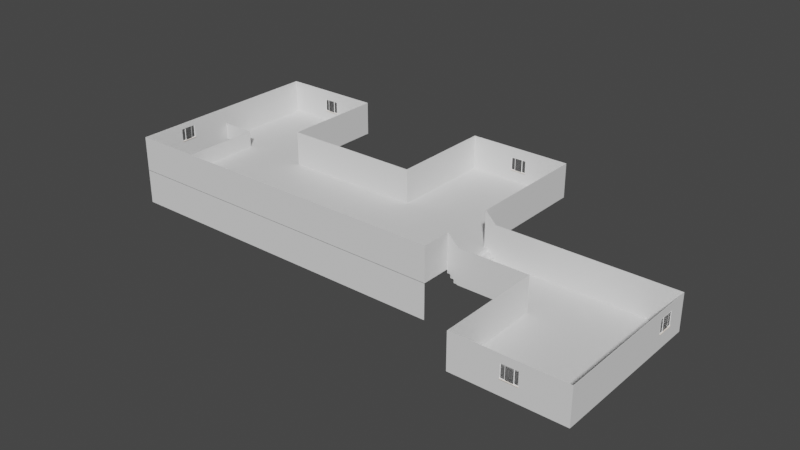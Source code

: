# Source: manor_reminiscence.blend  (saved by Blender 3.6.13; exported with 4.5.12 LTS)
import bpy
from mathutils import Matrix  # noqa: F401  (used for matrix-valued properties, if any)

bpy.ops.wm.read_factory_settings(use_empty=True)
scene = bpy.context.scene
scene.name = 'Scene'

# ---- collections
col_collection = bpy.data.collections.new('Collection'); scene.collection.children.link(col_collection)

# ---- materials (node trees are filled in below, after node groups)
mat_material = bpy.data.materials.new('Material')
mat_material.alpha_threshold = 0.0
mat_material.use_transparent_shadow = False
mat_material.roughness = 0.5
mat_material.line_color = (0.0, 0.0, 0.0, 1.0)
mat_material_001 = bpy.data.materials.new('Material.001')
mat_material_001.alpha_threshold = 0.0
mat_material_001.use_transparent_shadow = False
mat_material_001.roughness = 0.5
mat_material_001.line_color = (0.0, 0.0, 0.0, 1.0)
mat_material_002 = bpy.data.materials.new('Material.002')
mat_material_002.alpha_threshold = 0.0
mat_material_002.use_transparent_shadow = False
mat_material_002.roughness = 0.5
mat_material_002.line_color = (0.0, 0.0, 0.0, 1.0)
mat_material_003 = bpy.data.materials.new('Material.003')
mat_material_003.alpha_threshold = 0.0
mat_material_003.use_transparent_shadow = False
mat_material_003.roughness = 0.5
mat_material_003.line_color = (0.0, 0.0, 0.0, 1.0)
mat_material_004 = bpy.data.materials.new('Material.004')
mat_material_004.alpha_threshold = 0.0
mat_material_004.use_transparent_shadow = False
mat_material_004.roughness = 0.5
mat_material_004.line_color = (0.0, 0.0, 0.0, 1.0)
mat_material_005 = bpy.data.materials.new('Material.005')
mat_material_005.alpha_threshold = 0.0
mat_material_005.use_transparent_shadow = False
mat_material_005.roughness = 0.5
mat_material_005.line_color = (0.0, 0.0, 0.0, 1.0)
mat_material_006 = bpy.data.materials.new('Material.006')
mat_material_006.alpha_threshold = 0.0
mat_material_006.use_transparent_shadow = False
mat_material_006.roughness = 0.5
mat_material_006.line_color = (0.0, 0.0, 0.0, 1.0)
mat_material_007 = bpy.data.materials.new('Material.007')
mat_material_007.alpha_threshold = 0.0
mat_material_007.use_transparent_shadow = False
mat_material_007.roughness = 0.5
mat_material_007.line_color = (0.0, 0.0, 0.0, 1.0)
mat_material_009 = bpy.data.materials.new('Material.009')
mat_material_009.alpha_threshold = 0.0
mat_material_009.use_transparent_shadow = False
mat_material_009.roughness = 0.5
mat_material_009.line_color = (0.0, 0.0, 0.0, 1.0)
mat_material_010 = bpy.data.materials.new('Material.010')
mat_material_010.alpha_threshold = 0.0
mat_material_010.use_transparent_shadow = False
mat_material_010.roughness = 0.5
mat_material_010.line_color = (0.0, 0.0, 0.0, 1.0)
mat_material_011 = bpy.data.materials.new('Material.011')
mat_material_011.alpha_threshold = 0.0
mat_material_011.use_transparent_shadow = False
mat_material_011.roughness = 0.5
mat_material_011.line_color = (0.0, 0.0, 0.0, 1.0)
mat_material_012 = bpy.data.materials.new('Material.012')
mat_material_012.alpha_threshold = 0.0
mat_material_012.use_transparent_shadow = False
mat_material_012.roughness = 0.5
mat_material_012.line_color = (0.0, 0.0, 0.0, 1.0)
mat_material_013 = bpy.data.materials.new('Material.013')
mat_material_013.alpha_threshold = 0.0
mat_material_013.use_transparent_shadow = False
mat_material_013.roughness = 0.5
mat_material_013.line_color = (0.0, 0.0, 0.0, 1.0)
mat_material_014 = bpy.data.materials.new('Material.014')
mat_material_014.alpha_threshold = 0.0
mat_material_014.use_transparent_shadow = False
mat_material_014.roughness = 0.5
mat_material_014.line_color = (0.0, 0.0, 0.0, 1.0)
mat_material_015 = bpy.data.materials.new('Material.015')
mat_material_015.alpha_threshold = 0.0
mat_material_015.use_transparent_shadow = False
mat_material_015.roughness = 0.5
mat_material_015.line_color = (0.0, 0.0, 0.0, 1.0)
mat_material_016 = bpy.data.materials.new('Material.016')
mat_material_016.alpha_threshold = 0.0
mat_material_016.use_transparent_shadow = False
mat_material_016.roughness = 0.5
mat_material_016.line_color = (0.0, 0.0, 0.0, 1.0)
mat_pvc = bpy.data.materials.new('PVC')
mat_pvc.use_transparent_shadow = False
mat_pvc.diffuse_color = (1.0, 1.0, 1.0, 1.0)
mat_plastic = bpy.data.materials.new('Plastic')
mat_plastic.use_transparent_shadow = False
mat_plastic.diffuse_color = (0.0, 0.0, 0.0, 1.0)
mat_glass = bpy.data.materials.new('Glass')
mat_glass.use_transparent_shadow = False
mat_glass.diffuse_color = (0.333, 0.342, 0.9, 1.0)
mat_marble = bpy.data.materials.new('Marble')
mat_marble.use_transparent_shadow = False
mat_marble.diffuse_color = (0.9, 0.8, 0.7, 1.0)
mat_hidden_material = bpy.data.materials.new('hidden_material')
mat_hidden_material.use_transparent_shadow = False
mat_hidden_material.diffuse_color = (1.0, 1.0, 1.0, 1.0)

# ---- material node trees
mat_material.use_nodes = True; mat_material.node_tree.nodes.clear()
_N = mat_material.node_tree.nodes; _L = mat_material.node_tree.links
n0 = _N.new('ShaderNodeOutputMaterial'); n0.name = 'Material Output'; n0.location = (300, 300)
n1 = _N.new('ShaderNodeBsdfPrincipled'); n1.name = 'Principled BSDF'; n1.location = (10, 300)
n1.distribution = 'GGX'
n1.subsurface_method = 'RANDOM_WALK_SKIN'
n1.inputs[3].default_value = 1.45
n1.inputs[27].default_value = (0.0, 0.0, 0.0, 1.0)
n1.inputs[28].default_value = 1.0
_L.new(n1.outputs[0], n0.inputs[0])
n0.is_active_output = True
mat_material_001.use_nodes = True; mat_material_001.node_tree.nodes.clear()
_N = mat_material_001.node_tree.nodes; _L = mat_material_001.node_tree.links
n0 = _N.new('ShaderNodeOutputMaterial'); n0.name = 'Material Output'; n0.location = (300, 300)
n1 = _N.new('ShaderNodeBsdfPrincipled'); n1.name = 'Principled BSDF'; n1.location = (10, 300)
n1.distribution = 'GGX'
n1.subsurface_method = 'RANDOM_WALK_SKIN'
n1.inputs[3].default_value = 1.45
n1.inputs[27].default_value = (0.0, 0.0, 0.0, 1.0)
n1.inputs[28].default_value = 1.0
_L.new(n1.outputs[0], n0.inputs[0])
n0.is_active_output = True
mat_material_002.use_nodes = True; mat_material_002.node_tree.nodes.clear()
_N = mat_material_002.node_tree.nodes; _L = mat_material_002.node_tree.links
n0 = _N.new('ShaderNodeOutputMaterial'); n0.name = 'Material Output'; n0.location = (300, 300)
n1 = _N.new('ShaderNodeBsdfPrincipled'); n1.name = 'Principled BSDF'; n1.location = (10, 300)
n1.distribution = 'GGX'
n1.subsurface_method = 'RANDOM_WALK_SKIN'
n1.inputs[3].default_value = 1.45
n1.inputs[27].default_value = (0.0, 0.0, 0.0, 1.0)
n1.inputs[28].default_value = 1.0
_L.new(n1.outputs[0], n0.inputs[0])
n0.is_active_output = True
mat_material_003.use_nodes = True; mat_material_003.node_tree.nodes.clear()
_N = mat_material_003.node_tree.nodes; _L = mat_material_003.node_tree.links
n0 = _N.new('ShaderNodeOutputMaterial'); n0.name = 'Material Output'; n0.location = (300, 300)
n1 = _N.new('ShaderNodeBsdfPrincipled'); n1.name = 'Principled BSDF'; n1.location = (10, 300)
n1.distribution = 'GGX'
n1.subsurface_method = 'RANDOM_WALK_SKIN'
n1.inputs[3].default_value = 1.45
n1.inputs[27].default_value = (0.0, 0.0, 0.0, 1.0)
n1.inputs[28].default_value = 1.0
_L.new(n1.outputs[0], n0.inputs[0])
n0.is_active_output = True
mat_material_004.use_nodes = True; mat_material_004.node_tree.nodes.clear()
_N = mat_material_004.node_tree.nodes; _L = mat_material_004.node_tree.links
n0 = _N.new('ShaderNodeOutputMaterial'); n0.name = 'Material Output'; n0.location = (300, 300)
n1 = _N.new('ShaderNodeBsdfPrincipled'); n1.name = 'Principled BSDF'; n1.location = (10, 300)
n1.distribution = 'GGX'
n1.subsurface_method = 'RANDOM_WALK_SKIN'
n1.inputs[3].default_value = 1.45
n1.inputs[27].default_value = (0.0, 0.0, 0.0, 1.0)
n1.inputs[28].default_value = 1.0
_L.new(n1.outputs[0], n0.inputs[0])
n0.is_active_output = True
mat_material_005.use_nodes = True; mat_material_005.node_tree.nodes.clear()
_N = mat_material_005.node_tree.nodes; _L = mat_material_005.node_tree.links
n0 = _N.new('ShaderNodeOutputMaterial'); n0.name = 'Material Output'; n0.location = (300, 300)
n1 = _N.new('ShaderNodeBsdfPrincipled'); n1.name = 'Principled BSDF'; n1.location = (10, 300)
n1.distribution = 'GGX'
n1.subsurface_method = 'RANDOM_WALK_SKIN'
n1.inputs[3].default_value = 1.45
n1.inputs[27].default_value = (0.0, 0.0, 0.0, 1.0)
n1.inputs[28].default_value = 1.0
_L.new(n1.outputs[0], n0.inputs[0])
n0.is_active_output = True
mat_material_006.use_nodes = True; mat_material_006.node_tree.nodes.clear()
_N = mat_material_006.node_tree.nodes; _L = mat_material_006.node_tree.links
n0 = _N.new('ShaderNodeOutputMaterial'); n0.name = 'Material Output'; n0.location = (300, 300)
n1 = _N.new('ShaderNodeBsdfPrincipled'); n1.name = 'Principled BSDF'; n1.location = (10, 300)
n1.distribution = 'GGX'
n1.subsurface_method = 'RANDOM_WALK_SKIN'
n1.inputs[3].default_value = 1.45
n1.inputs[27].default_value = (0.0, 0.0, 0.0, 1.0)
n1.inputs[28].default_value = 1.0
_L.new(n1.outputs[0], n0.inputs[0])
n0.is_active_output = True
mat_material_007.use_nodes = True; mat_material_007.node_tree.nodes.clear()
_N = mat_material_007.node_tree.nodes; _L = mat_material_007.node_tree.links
n0 = _N.new('ShaderNodeOutputMaterial'); n0.name = 'Material Output'; n0.location = (300, 300)
n1 = _N.new('ShaderNodeBsdfPrincipled'); n1.name = 'Principled BSDF'; n1.location = (10, 300)
n1.distribution = 'GGX'
n1.subsurface_method = 'RANDOM_WALK_SKIN'
n1.inputs[3].default_value = 1.45
n1.inputs[27].default_value = (0.0, 0.0, 0.0, 1.0)
n1.inputs[28].default_value = 1.0
_L.new(n1.outputs[0], n0.inputs[0])
n0.is_active_output = True
mat_material_009.use_nodes = True; mat_material_009.node_tree.nodes.clear()
_N = mat_material_009.node_tree.nodes; _L = mat_material_009.node_tree.links
n0 = _N.new('ShaderNodeOutputMaterial'); n0.name = 'Material Output'; n0.location = (300, 300)
n1 = _N.new('ShaderNodeBsdfPrincipled'); n1.name = 'Principled BSDF'; n1.location = (10, 300)
n1.distribution = 'GGX'
n1.subsurface_method = 'RANDOM_WALK_SKIN'
n1.inputs[3].default_value = 1.45
n1.inputs[27].default_value = (0.0, 0.0, 0.0, 1.0)
n1.inputs[28].default_value = 1.0
_L.new(n1.outputs[0], n0.inputs[0])
n0.is_active_output = True
mat_material_010.use_nodes = True; mat_material_010.node_tree.nodes.clear()
_N = mat_material_010.node_tree.nodes; _L = mat_material_010.node_tree.links
n0 = _N.new('ShaderNodeOutputMaterial'); n0.name = 'Material Output'; n0.location = (300, 300)
n1 = _N.new('ShaderNodeBsdfPrincipled'); n1.name = 'Principled BSDF'; n1.location = (10, 300)
n1.distribution = 'GGX'
n1.subsurface_method = 'RANDOM_WALK_SKIN'
n1.inputs[3].default_value = 1.45
n1.inputs[27].default_value = (0.0, 0.0, 0.0, 1.0)
n1.inputs[28].default_value = 1.0
_L.new(n1.outputs[0], n0.inputs[0])
n0.is_active_output = True
mat_material_011.use_nodes = True; mat_material_011.node_tree.nodes.clear()
_N = mat_material_011.node_tree.nodes; _L = mat_material_011.node_tree.links
n0 = _N.new('ShaderNodeOutputMaterial'); n0.name = 'Material Output'; n0.location = (300, 300)
n1 = _N.new('ShaderNodeBsdfPrincipled'); n1.name = 'Principled BSDF'; n1.location = (10, 300)
n1.distribution = 'GGX'
n1.subsurface_method = 'RANDOM_WALK_SKIN'
n1.inputs[3].default_value = 1.45
n1.inputs[27].default_value = (0.0, 0.0, 0.0, 1.0)
n1.inputs[28].default_value = 1.0
_L.new(n1.outputs[0], n0.inputs[0])
n0.is_active_output = True
mat_material_012.use_nodes = True; mat_material_012.node_tree.nodes.clear()
_N = mat_material_012.node_tree.nodes; _L = mat_material_012.node_tree.links
n0 = _N.new('ShaderNodeOutputMaterial'); n0.name = 'Material Output'; n0.location = (300, 300)
n1 = _N.new('ShaderNodeBsdfPrincipled'); n1.name = 'Principled BSDF'; n1.location = (10, 300)
n1.distribution = 'GGX'
n1.subsurface_method = 'RANDOM_WALK_SKIN'
n1.inputs[3].default_value = 1.45
n1.inputs[27].default_value = (0.0, 0.0, 0.0, 1.0)
n1.inputs[28].default_value = 1.0
_L.new(n1.outputs[0], n0.inputs[0])
n0.is_active_output = True
mat_material_013.use_nodes = True; mat_material_013.node_tree.nodes.clear()
_N = mat_material_013.node_tree.nodes; _L = mat_material_013.node_tree.links
n0 = _N.new('ShaderNodeOutputMaterial'); n0.name = 'Material Output'; n0.location = (300, 300)
n1 = _N.new('ShaderNodeBsdfPrincipled'); n1.name = 'Principled BSDF'; n1.location = (10, 300)
n1.distribution = 'GGX'
n1.subsurface_method = 'RANDOM_WALK_SKIN'
n1.inputs[3].default_value = 1.45
n1.inputs[27].default_value = (0.0, 0.0, 0.0, 1.0)
n1.inputs[28].default_value = 1.0
_L.new(n1.outputs[0], n0.inputs[0])
n0.is_active_output = True
mat_material_014.use_nodes = True; mat_material_014.node_tree.nodes.clear()
_N = mat_material_014.node_tree.nodes; _L = mat_material_014.node_tree.links
n0 = _N.new('ShaderNodeOutputMaterial'); n0.name = 'Material Output'; n0.location = (300, 300)
n1 = _N.new('ShaderNodeBsdfPrincipled'); n1.name = 'Principled BSDF'; n1.location = (10, 300)
n1.distribution = 'GGX'
n1.subsurface_method = 'RANDOM_WALK_SKIN'
n1.inputs[3].default_value = 1.45
n1.inputs[27].default_value = (0.0, 0.0, 0.0, 1.0)
n1.inputs[28].default_value = 1.0
_L.new(n1.outputs[0], n0.inputs[0])
n0.is_active_output = True
mat_material_015.use_nodes = True; mat_material_015.node_tree.nodes.clear()
_N = mat_material_015.node_tree.nodes; _L = mat_material_015.node_tree.links
n0 = _N.new('ShaderNodeOutputMaterial'); n0.name = 'Material Output'; n0.location = (300, 300)
n1 = _N.new('ShaderNodeBsdfPrincipled'); n1.name = 'Principled BSDF'; n1.location = (10, 300)
n1.distribution = 'GGX'
n1.subsurface_method = 'RANDOM_WALK_SKIN'
n1.inputs[3].default_value = 1.45
n1.inputs[27].default_value = (0.0, 0.0, 0.0, 1.0)
n1.inputs[28].default_value = 1.0
_L.new(n1.outputs[0], n0.inputs[0])
n0.is_active_output = True
mat_material_016.use_nodes = True; mat_material_016.node_tree.nodes.clear()
_N = mat_material_016.node_tree.nodes; _L = mat_material_016.node_tree.links
n0 = _N.new('ShaderNodeOutputMaterial'); n0.name = 'Material Output'; n0.location = (300, 300)
n1 = _N.new('ShaderNodeBsdfPrincipled'); n1.name = 'Principled BSDF'; n1.location = (10, 300)
n1.distribution = 'GGX'
n1.subsurface_method = 'RANDOM_WALK_SKIN'
n1.inputs[3].default_value = 1.45
n1.inputs[27].default_value = (0.0, 0.0, 0.0, 1.0)
n1.inputs[28].default_value = 1.0
_L.new(n1.outputs[0], n0.inputs[0])
n0.is_active_output = True
mat_pvc.use_nodes = True; mat_pvc.node_tree.nodes.clear()
_N = mat_pvc.node_tree.nodes; _L = mat_pvc.node_tree.links
n0 = _N.new('ShaderNodeBsdfPrincipled'); n0.name = 'Principled BSDF'; n0.location = (10, 300)
n0.distribution = 'GGX'
n0.subsurface_method = 'RANDOM_WALK_SKIN'
n0.inputs[3].default_value = 1.45
n0.inputs[27].default_value = (0.0, 0.0, 0.0, 1.0)
n0.inputs[28].default_value = 1.0
n1 = _N.new('ShaderNodeOutputMaterial'); n1.name = 'Material Output'; n1.location = (1100, 160)
n2 = _N.new('ShaderNodeBsdfDiffuse'); n2.name = 'Diffuse BSDF'; n2.location = (200, 320)
n2.inputs[0].default_value = (1.0, 1.0, 1.0, 1.0)
n3 = _N.new('ShaderNodeBsdfAnisotropic'); n3.name = 'Glossy_0'; n3.location = (200, 0)
n3.distribution = 'GGX'
n4 = _N.new('ShaderNodeMixShader'); n4.name = 'Mix_0'; n4.location = (500, 160)
n4.inputs[0].default_value = 0.1
_L.new(n2.outputs[0], n4.inputs[1])
_L.new(n3.outputs[0], n4.inputs[2])
_L.new(n4.outputs[0], n1.inputs[0])
n1.is_active_output = True
mat_plastic.use_nodes = True; mat_plastic.node_tree.nodes.clear()
_N = mat_plastic.node_tree.nodes; _L = mat_plastic.node_tree.links
n0 = _N.new('ShaderNodeBsdfPrincipled'); n0.name = 'Principled BSDF'; n0.location = (10, 300)
n0.distribution = 'GGX'
n0.subsurface_method = 'RANDOM_WALK_SKIN'
n0.inputs[3].default_value = 1.45
n0.inputs[27].default_value = (0.0, 0.0, 0.0, 1.0)
n0.inputs[28].default_value = 1.0
n1 = _N.new('ShaderNodeOutputMaterial'); n1.name = 'Material Output'; n1.location = (1100, 160)
n2 = _N.new('ShaderNodeBsdfDiffuse'); n2.name = 'Diffuse BSDF'; n2.location = (200, 320)
n2.inputs[0].default_value = (0.0, 0.0, 0.0, 1.0)
n3 = _N.new('ShaderNodeBsdfAnisotropic'); n3.name = 'Glossy_0'; n3.location = (200, 0)
n3.distribution = 'GGX'
n4 = _N.new('ShaderNodeMixShader'); n4.name = 'Mix_0'; n4.location = (500, 160)
n4.inputs[0].default_value = 0.1
_L.new(n2.outputs[0], n4.inputs[1])
_L.new(n3.outputs[0], n4.inputs[2])
_L.new(n4.outputs[0], n1.inputs[0])
n1.is_active_output = True
mat_glass.use_nodes = True; mat_glass.node_tree.nodes.clear()
_N = mat_glass.node_tree.nodes; _L = mat_glass.node_tree.links
n0 = _N.new('ShaderNodeBsdfPrincipled'); n0.name = 'Principled BSDF'; n0.location = (10, 300)
n0.distribution = 'GGX'
n0.subsurface_method = 'RANDOM_WALK_SKIN'
n0.inputs[3].default_value = 1.45
n0.inputs[27].default_value = (0.0, 0.0, 0.0, 1.0)
n0.inputs[28].default_value = 1.0
n1 = _N.new('ShaderNodeLightPath'); n1.name = 'Light_0'; n1.location = (10, 160)
n2 = _N.new('ShaderNodeBsdfRefraction'); n2.name = 'Refraction_0'; n2.location = (250, 400)
n2.inputs[2].default_value = 1.0
n3 = _N.new('ShaderNodeBsdfAnisotropic'); n3.name = 'Glossy_0'; n3.location = (250, 100)
n3.distribution = 'GGX'
n3.inputs[1].default_value = 0.0
n4 = _N.new('ShaderNodeBsdfTransparent'); n4.name = 'Transparent_0'; n4.location = (500, 10)
n5 = _N.new('ShaderNodeMixShader'); n5.name = 'Mix_0'; n5.location = (500, 160)
n5.inputs[0].default_value = 0.035
n6 = _N.new('ShaderNodeMixShader'); n6.name = 'Mix_1'; n6.location = (690, 290)
n7 = _N.new('ShaderNodeOutputMaterial'); n7.name = 'OUTPUT_MATERIAL'; n7.location = (920, 290)
_L.new(n1.outputs[1], n6.inputs[0])
_L.new(n2.outputs[0], n5.inputs[1])
_L.new(n3.outputs[0], n5.inputs[2])
_L.new(n5.outputs[0], n6.inputs[1])
_L.new(n4.outputs[0], n6.inputs[2])
_L.new(n6.outputs[0], n7.inputs[0])
n7.is_active_output = True
mat_marble.use_nodes = True; mat_marble.node_tree.nodes.clear()
_N = mat_marble.node_tree.nodes; _L = mat_marble.node_tree.links
n0 = _N.new('ShaderNodeBsdfPrincipled'); n0.name = 'Principled BSDF'; n0.location = (10, 300)
n0.distribution = 'GGX'
n0.subsurface_method = 'RANDOM_WALK_SKIN'
n0.inputs[3].default_value = 1.45
n0.inputs[27].default_value = (0.0, 0.0, 0.0, 1.0)
n0.inputs[28].default_value = 1.0
n1 = _N.new('ShaderNodeOutputMaterial'); n1.name = 'Material Output'; n1.location = (1100, 160)
n2 = _N.new('ShaderNodeBsdfDiffuse'); n2.name = 'Diffuse BSDF'; n2.location = (200, 320)
n2.inputs[0].default_value = (0.9, 0.8, 0.7, 1.0)
n3 = _N.new('ShaderNodeBsdfAnisotropic'); n3.name = 'Glossy_0'; n3.location = (200, 0)
n3.distribution = 'GGX'
n4 = _N.new('ShaderNodeMixShader'); n4.name = 'Mix_0'; n4.location = (500, 160)
n4.inputs[0].default_value = 0.1
_L.new(n2.outputs[0], n4.inputs[1])
_L.new(n3.outputs[0], n4.inputs[2])
_L.new(n4.outputs[0], n1.inputs[0])
n1.is_active_output = True
mat_hidden_material.use_nodes = True; mat_hidden_material.node_tree.nodes.clear()
_N = mat_hidden_material.node_tree.nodes; _L = mat_hidden_material.node_tree.links
n0 = _N.new('ShaderNodeBsdfPrincipled'); n0.name = 'Principled BSDF'; n0.location = (10, 300)
n0.distribution = 'GGX'
n0.subsurface_method = 'RANDOM_WALK_SKIN'
n0.inputs[3].default_value = 1.45
n0.inputs[27].default_value = (0.0, 0.0, 0.0, 1.0)
n0.inputs[28].default_value = 1.0
n1 = _N.new('ShaderNodeBsdfTransparent'); n1.name = 'Transparent_0'; n1.location = (700, 160)
_L.new(n1.outputs[0], n1.inputs[0])

# ---- world
world_world = bpy.data.worlds.new('World'); scene.world = world_world
world_world.use_nodes = True; world_world.node_tree.nodes.clear()
_N = world_world.node_tree.nodes; _L = world_world.node_tree.links
n0 = _N.new('ShaderNodeOutputWorld'); n0.name = 'World Output'; n0.location = (300, 300)
n1 = _N.new('ShaderNodeBackground'); n1.name = 'Background'; n1.location = (10, 300)
n1.inputs[0].default_value = (0.05088, 0.05088, 0.05088, 1.0)
_L.new(n1.outputs[0], n0.inputs[0])
n0.is_active_output = True
world_world.color = (0.05088, 0.05088, 0.05088)
world_world.use_sun_shadow = False
world_world.sun_shadow_jitter_overblur = 0.0

# ---- meshes
me_cube = bpy.data.meshes.new('Cube')
me_cube.from_pydata([(1.0, 1.0, 1.0), (1.0, 1.0, -1.0), (1.0, -1.0, 1.0), (1.0, -1.0, -1.0), (-1.0, 1.0, 1.0), (-1.0, 1.0, -1.0), (-1.0, -1.0, 1.0), (-1.0, -1.0, -1.0)], [], [(0, 4, 6, 2), (3, 2, 6, 7), (7, 6, 4, 5), (5, 1, 3, 7), (1, 0, 2, 3), (5, 4, 0, 1)])
_uv = me_cube.uv_layers.new(name='UVMap')
_uv.uv.foreach_set('vector', [0.625, 0.5, 0.875, 0.5, 0.875, 0.75, 0.625, 0.75, 0.375, 0.75, 0.625, 0.75, 0.625, 1.0, 0.375, 1.0, 0.375, 0.0, 0.625, 0.0, 0.625, 0.25, 0.375, 0.25, 0.125, 0.5, 0.375, 0.5, 0.375, 0.75, 0.125, 0.75, 0.375, 0.5, 0.625, 0.5, 0.625, 0.75, 0.375, 0.75, 0.375, 0.25, 0.625, 0.25, 0.625, 0.5, 0.375, 0.5])
me_cube.materials.append(mat_material)
me_cube.use_mirror_vertex_groups = False
me_cube.update()
me_cube_001 = bpy.data.meshes.new('Cube.001')
me_cube_001.from_pydata([(1.0, 1.0, 1.0), (1.0, 1.0, -1.0), (1.0, -1.0, 1.0), (1.0, -1.0, -1.0), (-1.0, 1.0, 1.0), (-1.0, 1.0, -1.0), (-1.0, -1.0, 1.0), (-1.0, -1.0, -1.0)], [], [(0, 4, 6, 2), (3, 2, 6, 7), (7, 6, 4, 5), (5, 1, 3, 7), (1, 0, 2, 3), (5, 4, 0, 1)])
_uv = me_cube_001.uv_layers.new(name='UVMap')
_uv.uv.foreach_set('vector', [0.625, 0.5, 0.875, 0.5, 0.875, 0.75, 0.625, 0.75, 0.375, 0.75, 0.625, 0.75, 0.625, 1.0, 0.375, 1.0, 0.375, 0.0, 0.625, 0.0, 0.625, 0.25, 0.375, 0.25, 0.125, 0.5, 0.375, 0.5, 0.375, 0.75, 0.125, 0.75, 0.375, 0.5, 0.625, 0.5, 0.625, 0.75, 0.375, 0.75, 0.375, 0.25, 0.625, 0.25, 0.625, 0.5, 0.375, 0.5])
me_cube_001.materials.append(mat_material_001)
me_cube_001.use_mirror_vertex_groups = False
me_cube_001.update()
me_cube_002 = bpy.data.meshes.new('Cube.002')
me_cube_002.from_pydata([(1.0, 1.0, 1.0), (1.0, 1.0, -1.0), (1.0, -1.0, 1.0), (1.0, -1.0, -1.0), (-1.0, 1.0, 1.0), (-1.0, 1.0, -1.0), (-1.0, -1.0, 1.0), (-1.0, -1.0, -1.0)], [], [(0, 4, 6, 2), (3, 2, 6, 7), (7, 6, 4, 5), (5, 1, 3, 7), (1, 0, 2, 3), (5, 4, 0, 1)])
_uv = me_cube_002.uv_layers.new(name='UVMap')
_uv.uv.foreach_set('vector', [0.625, 0.5, 0.875, 0.5, 0.875, 0.75, 0.625, 0.75, 0.375, 0.75, 0.625, 0.75, 0.625, 1.0, 0.375, 1.0, 0.375, 0.0, 0.625, 0.0, 0.625, 0.25, 0.375, 0.25, 0.125, 0.5, 0.375, 0.5, 0.375, 0.75, 0.125, 0.75, 0.375, 0.5, 0.625, 0.5, 0.625, 0.75, 0.375, 0.75, 0.375, 0.25, 0.625, 0.25, 0.625, 0.5, 0.375, 0.5])
me_cube_002.materials.append(mat_material_002)
me_cube_002.use_mirror_vertex_groups = False
me_cube_002.update()
me_cube_007 = bpy.data.meshes.new('Cube.007')
me_cube_007.from_pydata([(-1.862, -0.8535, -1.137), (-1.862, -0.8535, 0.8631), (-1.862, 1.146, -1.137), (-1.862, 1.146, 0.8631), (0.1378, -0.8535, -1.137), (0.1378, -0.8535, 0.8631), (0.1378, 1.146, -1.137), (0.1378, 1.146, 0.8631)], [], [(0, 1, 3, 2), (2, 3, 7, 6), (6, 7, 5, 4), (4, 5, 1, 0), (2, 6, 4, 0), (7, 3, 1, 5)])
_uv = me_cube_007.uv_layers.new(name='UVMap')
_uv.uv.foreach_set('vector', [0.375, 0.0, 0.625, 0.0, 0.625, 0.25, 0.375, 0.25, 0.375, 0.25, 0.625, 0.25, 0.625, 0.5, 0.375, 0.5, 0.375, 0.5, 0.625, 0.5, 0.625, 0.75, 0.375, 0.75, 0.375, 0.75, 0.625, 0.75, 0.625, 1.0, 0.375, 1.0, 0.125, 0.5, 0.375, 0.5, 0.375, 0.75, 0.125, 0.75, 0.625, 0.5, 0.875, 0.5, 0.875, 0.75, 0.625, 0.75])
me_cube_007.update()
me_cube_008 = bpy.data.meshes.new('Cube.008')
me_cube_008.from_pydata([(-3.847, -0.8535, -0.7066), (-3.847, -0.8535, 1.293), (-3.847, 1.146, -0.7066), (-3.847, 1.146, 1.293), (-1.847, -0.8535, -0.7066), (-1.847, -0.8535, 1.293), (-1.847, 1.146, -0.7066), (-1.847, 1.146, 1.293)], [], [(0, 1, 3, 2), (2, 3, 7, 6), (6, 7, 5, 4), (4, 5, 1, 0), (2, 6, 4, 0), (7, 3, 1, 5)])
_uv = me_cube_008.uv_layers.new(name='UVMap')
_uv.uv.foreach_set('vector', [0.375, 0.0, 0.625, 0.0, 0.625, 0.25, 0.375, 0.25, 0.375, 0.25, 0.625, 0.25, 0.625, 0.5, 0.375, 0.5, 0.375, 0.5, 0.625, 0.5, 0.625, 0.75, 0.375, 0.75, 0.375, 0.75, 0.625, 0.75, 0.625, 1.0, 0.375, 1.0, 0.125, 0.5, 0.375, 0.5, 0.375, 0.75, 0.125, 0.75, 0.625, 0.5, 0.875, 0.5, 0.875, 0.75, 0.625, 0.75])
me_cube_008.update()
me_cube_009 = bpy.data.meshes.new('Cube.009')
me_cube_009.from_pydata([(-3.612, -0.8535, -0.5846), (-3.612, -0.8535, 1.415), (-3.612, 1.146, -0.5846), (-3.612, 1.146, 1.415), (-1.612, -0.8535, -0.5846), (-1.612, -0.8535, 1.415), (-1.612, 1.146, -0.5846), (-1.612, 1.146, 1.415)], [], [(0, 1, 3, 2), (2, 3, 7, 6), (6, 7, 5, 4), (4, 5, 1, 0), (2, 6, 4, 0), (7, 3, 1, 5)])
_uv = me_cube_009.uv_layers.new(name='UVMap')
_uv.uv.foreach_set('vector', [0.375, 0.0, 0.625, 0.0, 0.625, 0.25, 0.375, 0.25, 0.375, 0.25, 0.625, 0.25, 0.625, 0.5, 0.375, 0.5, 0.375, 0.5, 0.625, 0.5, 0.625, 0.75, 0.375, 0.75, 0.375, 0.75, 0.625, 0.75, 0.625, 1.0, 0.375, 1.0, 0.125, 0.5, 0.375, 0.5, 0.375, 0.75, 0.125, 0.75, 0.625, 0.5, 0.875, 0.5, 0.875, 0.75, 0.625, 0.75])
me_cube_009.update()
me_cube_010 = bpy.data.meshes.new('Cube.010')
me_cube_010.from_pydata([(-0.9999, -1.0, -1.001), (-0.9999, -1.0, 0.999), (-0.9999, 1.0, -1.001), (-0.9999, 1.0, 0.999), (1.0, -1.0, -1.001), (1.0, -1.0, 0.999), (1.0, 1.0, -1.001), (1.0, 1.0, 0.999), (1.0, 1.0, 0.999), (1.0, 1.0, -1.001), (1.0, -1.0, -1.001), (1.0, -1.0, 0.999)], [], [(0, 1, 3, 2), (2, 3, 8, 9), (6, 7, 5, 4), (10, 11, 1, 0), (2, 9, 10, 0), (8, 3, 1, 11), (7, 6, 9, 8), (6, 4, 10, 9), (5, 7, 8, 11), (4, 5, 11, 10)])
_uv = me_cube_010.uv_layers.new(name='UVMap')
_uv.uv.foreach_set('vector', [0.375, 0.0, 0.625, 0.0, 0.625, 0.25, 0.375, 0.25, 0.375, 0.25, 0.625, 0.25, 0.625, 0.5, 0.375, 0.5, 0.375, 0.5, 0.625, 0.5, 0.625, 0.75, 0.375, 0.75, 0.375, 0.75, 0.625, 0.75, 0.625, 1.0, 0.375, 1.0, 0.125, 0.5, 0.375, 0.5, 0.375, 0.75, 0.125, 0.75, 0.625, 0.5, 0.875, 0.5, 0.875, 0.75, 0.625, 0.75, 0.625, 0.5, 0.375, 0.5, 0.375, 0.5, 0.625, 0.5, 0.375, 0.5, 0.375, 0.75, 0.375, 0.75, 0.375, 0.5, 0.625, 0.75, 0.625, 0.5, 0.625, 0.5, 0.625, 0.75, 0.375, 0.75, 0.625, 0.75, 0.625, 0.75, 0.375, 0.75])
me_cube_010.update()
me_cube_011 = bpy.data.meshes.new('Cube.011')
me_cube_011.from_pydata([(-0.9999, -1.0, -1.001), (-0.9999, -1.0, 0.999), (-0.9999, 1.0, -1.001), (-0.9999, 1.0, 0.999), (1.0, -1.0, -1.001), (1.0, -1.0, 0.999), (1.0, 1.0, -1.001), (1.0, 1.0, 0.999), (1.0, 1.0, 0.999), (1.0, 1.0, -1.001), (1.0, -1.0, -1.001), (1.0, -1.0, 0.999)], [], [(0, 1, 3, 2), (2, 3, 8, 9), (6, 7, 5, 4), (10, 11, 1, 0), (2, 9, 10, 0), (8, 3, 1, 11), (7, 6, 9, 8), (6, 4, 10, 9), (5, 7, 8, 11), (4, 5, 11, 10)])
_uv = me_cube_011.uv_layers.new(name='UVMap')
_uv.uv.foreach_set('vector', [0.375, 0.0, 0.625, 0.0, 0.625, 0.25, 0.375, 0.25, 0.375, 0.25, 0.625, 0.25, 0.625, 0.5, 0.375, 0.5, 0.375, 0.5, 0.625, 0.5, 0.625, 0.75, 0.375, 0.75, 0.375, 0.75, 0.625, 0.75, 0.625, 1.0, 0.375, 1.0, 0.125, 0.5, 0.375, 0.5, 0.375, 0.75, 0.125, 0.75, 0.625, 0.5, 0.875, 0.5, 0.875, 0.75, 0.625, 0.75, 0.625, 0.5, 0.375, 0.5, 0.375, 0.5, 0.625, 0.5, 0.375, 0.5, 0.375, 0.75, 0.375, 0.75, 0.375, 0.5, 0.625, 0.75, 0.625, 0.5, 0.625, 0.5, 0.625, 0.75, 0.375, 0.75, 0.625, 0.75, 0.625, 0.75, 0.375, 0.75])
me_cube_011.update()
me_cube_012 = bpy.data.meshes.new('Cube.012')
me_cube_012.from_pydata([(-0.9999, -1.0, -1.001), (-0.9999, -1.0, 0.999), (-0.9999, 1.0, -1.001), (-0.9999, 1.0, 0.999), (1.0, -1.0, -1.001), (1.0, -1.0, 0.999), (1.0, 1.0, -1.001), (1.0, 1.0, 0.999), (1.0, 1.0, 0.999), (1.0, 1.0, -1.001), (1.0, -1.0, -1.001), (1.0, -1.0, 0.999)], [], [(0, 1, 3, 2), (2, 3, 8, 9), (6, 7, 5, 4), (10, 11, 1, 0), (2, 9, 10, 0), (8, 3, 1, 11), (7, 6, 9, 8), (6, 4, 10, 9), (5, 7, 8, 11), (4, 5, 11, 10)])
_uv = me_cube_012.uv_layers.new(name='UVMap')
_uv.uv.foreach_set('vector', [0.375, 0.0, 0.625, 0.0, 0.625, 0.25, 0.375, 0.25, 0.375, 0.25, 0.625, 0.25, 0.625, 0.5, 0.375, 0.5, 0.375, 0.5, 0.625, 0.5, 0.625, 0.75, 0.375, 0.75, 0.375, 0.75, 0.625, 0.75, 0.625, 1.0, 0.375, 1.0, 0.125, 0.5, 0.375, 0.5, 0.375, 0.75, 0.125, 0.75, 0.625, 0.5, 0.875, 0.5, 0.875, 0.75, 0.625, 0.75, 0.625, 0.5, 0.375, 0.5, 0.375, 0.5, 0.625, 0.5, 0.375, 0.5, 0.375, 0.75, 0.375, 0.75, 0.375, 0.5, 0.625, 0.75, 0.625, 0.5, 0.625, 0.5, 0.625, 0.75, 0.375, 0.75, 0.625, 0.75, 0.625, 0.75, 0.375, 0.75])
me_cube_012.update()
me_cube_013 = bpy.data.meshes.new('Cube.013')
me_cube_013.from_pydata([(-0.9999, -1.0, -1.001), (-0.9999, -1.0, 0.999), (-0.9999, 1.0, -1.001), (-0.9999, 1.0, 0.999), (1.0, -1.0, -1.001), (1.0, -1.0, 0.999), (1.0, 1.0, -1.001), (1.0, 1.0, 0.999), (1.0, 1.0, 0.999), (1.0, 1.0, -1.001), (1.0, -1.0, -1.001), (1.0, -1.0, 0.999)], [], [(0, 1, 3, 2), (2, 3, 8, 9), (6, 7, 5, 4), (10, 11, 1, 0), (2, 9, 10, 0), (8, 3, 1, 11), (7, 6, 9, 8), (6, 4, 10, 9), (5, 7, 8, 11), (4, 5, 11, 10)])
_uv = me_cube_013.uv_layers.new(name='UVMap')
_uv.uv.foreach_set('vector', [0.375, 0.0, 0.625, 0.0, 0.625, 0.25, 0.375, 0.25, 0.375, 0.25, 0.625, 0.25, 0.625, 0.5, 0.375, 0.5, 0.375, 0.5, 0.625, 0.5, 0.625, 0.75, 0.375, 0.75, 0.375, 0.75, 0.625, 0.75, 0.625, 1.0, 0.375, 1.0, 0.125, 0.5, 0.375, 0.5, 0.375, 0.75, 0.125, 0.75, 0.625, 0.5, 0.875, 0.5, 0.875, 0.75, 0.625, 0.75, 0.625, 0.5, 0.375, 0.5, 0.375, 0.5, 0.625, 0.5, 0.375, 0.5, 0.375, 0.75, 0.375, 0.75, 0.375, 0.5, 0.625, 0.75, 0.625, 0.5, 0.625, 0.5, 0.625, 0.75, 0.375, 0.75, 0.625, 0.75, 0.625, 0.75, 0.375, 0.75])
me_cube_013.update()
me_cube_014 = bpy.data.meshes.new('Cube.014')
me_cube_014.from_pydata([(-0.9999, -1.0, -1.001), (-0.9999, -1.0, 0.999), (-0.9999, 1.0, -1.001), (-0.9999, 1.0, 0.999), (1.0, -1.0, -1.001), (1.0, -1.0, 0.999), (1.0, 1.0, -1.001), (1.0, 1.0, 0.999), (1.0, 1.0, 0.999), (1.0, 1.0, -1.001), (1.0, -1.0, -1.001), (1.0, -1.0, 0.999)], [], [(0, 1, 3, 2), (2, 3, 8, 9), (6, 7, 5, 4), (10, 11, 1, 0), (2, 9, 10, 0), (8, 3, 1, 11), (7, 6, 9, 8), (6, 4, 10, 9), (5, 7, 8, 11), (4, 5, 11, 10)])
_uv = me_cube_014.uv_layers.new(name='UVMap')
_uv.uv.foreach_set('vector', [0.375, 0.0, 0.625, 0.0, 0.625, 0.25, 0.375, 0.25, 0.375, 0.25, 0.625, 0.25, 0.625, 0.5, 0.375, 0.5, 0.375, 0.5, 0.625, 0.5, 0.625, 0.75, 0.375, 0.75, 0.375, 0.75, 0.625, 0.75, 0.625, 1.0, 0.375, 1.0, 0.125, 0.5, 0.375, 0.5, 0.375, 0.75, 0.125, 0.75, 0.625, 0.5, 0.875, 0.5, 0.875, 0.75, 0.625, 0.75, 0.625, 0.5, 0.375, 0.5, 0.375, 0.5, 0.625, 0.5, 0.375, 0.5, 0.375, 0.75, 0.375, 0.75, 0.375, 0.5, 0.625, 0.75, 0.625, 0.5, 0.625, 0.5, 0.625, 0.75, 0.375, 0.75, 0.625, 0.75, 0.625, 0.75, 0.375, 0.75])
me_cube_014.update()
me_cube_015 = bpy.data.meshes.new('Cube.015')
me_cube_015.from_pydata([(-0.9999, -1.0, -1.001), (-0.9999, -1.0, 0.999), (-0.9999, 1.0, -1.001), (-0.9999, 1.0, 0.999), (1.0, -1.0, -1.001), (1.0, -1.0, 0.999), (1.0, 1.0, -1.001), (1.0, 1.0, 0.999), (1.0, 1.0, 0.999), (1.0, 1.0, -1.001), (1.0, -1.0, -1.001), (1.0, -1.0, 0.999)], [], [(0, 1, 3, 2), (2, 3, 8, 9), (6, 7, 5, 4), (10, 11, 1, 0), (2, 9, 10, 0), (8, 3, 1, 11), (7, 6, 9, 8), (6, 4, 10, 9), (5, 7, 8, 11), (4, 5, 11, 10)])
_uv = me_cube_015.uv_layers.new(name='UVMap')
_uv.uv.foreach_set('vector', [0.375, 0.0, 0.625, 0.0, 0.625, 0.25, 0.375, 0.25, 0.375, 0.25, 0.625, 0.25, 0.625, 0.5, 0.375, 0.5, 0.375, 0.5, 0.625, 0.5, 0.625, 0.75, 0.375, 0.75, 0.375, 0.75, 0.625, 0.75, 0.625, 1.0, 0.375, 1.0, 0.125, 0.5, 0.375, 0.5, 0.375, 0.75, 0.125, 0.75, 0.625, 0.5, 0.875, 0.5, 0.875, 0.75, 0.625, 0.75, 0.625, 0.5, 0.375, 0.5, 0.375, 0.5, 0.625, 0.5, 0.375, 0.5, 0.375, 0.75, 0.375, 0.75, 0.375, 0.5, 0.625, 0.75, 0.625, 0.5, 0.625, 0.5, 0.625, 0.75, 0.375, 0.75, 0.625, 0.75, 0.625, 0.75, 0.375, 0.75])
me_cube_015.update()
me_cube_016 = bpy.data.meshes.new('Cube.016')
me_cube_016.from_pydata([(-0.9999, -1.0, -1.001), (-0.9999, -1.0, 0.999), (-0.9999, 1.0, -1.001), (-0.9999, 1.0, 0.999), (1.0, -1.0, -1.001), (1.0, -1.0, 0.999), (1.0, 1.0, -1.001), (1.0, 1.0, 0.999), (1.0, 1.0, 0.999), (1.0, 1.0, -1.001), (1.0, -1.0, -1.001), (1.0, -1.0, 0.999)], [], [(0, 1, 3, 2), (2, 3, 8, 9), (6, 7, 5, 4), (10, 11, 1, 0), (2, 9, 10, 0), (8, 3, 1, 11), (7, 6, 9, 8), (6, 4, 10, 9), (5, 7, 8, 11), (4, 5, 11, 10)])
_uv = me_cube_016.uv_layers.new(name='UVMap')
_uv.uv.foreach_set('vector', [0.375, 0.0, 0.625, 0.0, 0.625, 0.25, 0.375, 0.25, 0.375, 0.25, 0.625, 0.25, 0.625, 0.5, 0.375, 0.5, 0.375, 0.5, 0.625, 0.5, 0.625, 0.75, 0.375, 0.75, 0.375, 0.75, 0.625, 0.75, 0.625, 1.0, 0.375, 1.0, 0.125, 0.5, 0.375, 0.5, 0.375, 0.75, 0.125, 0.75, 0.625, 0.5, 0.875, 0.5, 0.875, 0.75, 0.625, 0.75, 0.625, 0.5, 0.375, 0.5, 0.375, 0.5, 0.625, 0.5, 0.375, 0.5, 0.375, 0.75, 0.375, 0.75, 0.375, 0.5, 0.625, 0.75, 0.625, 0.5, 0.625, 0.5, 0.625, 0.75, 0.375, 0.75, 0.625, 0.75, 0.625, 0.75, 0.375, 0.75])
me_cube_016.update()
me_cube_017 = bpy.data.meshes.new('Cube.017')
me_cube_017.from_pydata([(-0.9999, -1.0, -1.001), (-0.9999, -1.0, 0.999), (-0.9999, 1.0, -1.001), (-0.9999, 1.0, 0.999), (1.0, -1.0, -1.001), (1.0, -1.0, 0.999), (1.0, 1.0, -1.001), (1.0, 1.0, 0.999), (1.0, 1.0, 0.999), (1.0, 1.0, -1.001), (1.0, -1.0, -1.001), (1.0, -1.0, 0.999)], [], [(0, 1, 3, 2), (2, 3, 8, 9), (6, 7, 5, 4), (10, 11, 1, 0), (2, 9, 10, 0), (8, 3, 1, 11), (7, 6, 9, 8), (6, 4, 10, 9), (5, 7, 8, 11), (4, 5, 11, 10)])
_uv = me_cube_017.uv_layers.new(name='UVMap')
_uv.uv.foreach_set('vector', [0.375, 0.0, 0.625, 0.0, 0.625, 0.25, 0.375, 0.25, 0.375, 0.25, 0.625, 0.25, 0.625, 0.5, 0.375, 0.5, 0.375, 0.5, 0.625, 0.5, 0.625, 0.75, 0.375, 0.75, 0.375, 0.75, 0.625, 0.75, 0.625, 1.0, 0.375, 1.0, 0.125, 0.5, 0.375, 0.5, 0.375, 0.75, 0.125, 0.75, 0.625, 0.5, 0.875, 0.5, 0.875, 0.75, 0.625, 0.75, 0.625, 0.5, 0.375, 0.5, 0.375, 0.5, 0.625, 0.5, 0.375, 0.5, 0.375, 0.75, 0.375, 0.75, 0.375, 0.5, 0.625, 0.75, 0.625, 0.5, 0.625, 0.5, 0.625, 0.75, 0.375, 0.75, 0.625, 0.75, 0.625, 0.75, 0.375, 0.75])
me_cube_017.update()
me_cube_018 = bpy.data.meshes.new('Cube.018')
me_cube_018.from_pydata([(-0.9999, -1.0, -1.001), (-0.9999, -1.0, 0.999), (-0.9999, 1.0, -1.001), (-0.9999, 1.0, 0.999), (1.0, -1.0, -1.001), (1.0, -1.0, 0.999), (1.0, 1.0, -1.001), (1.0, 1.0, 0.999), (1.0, 1.0, 0.999), (1.0, 1.0, -1.001), (1.0, -1.0, -1.001), (1.0, -1.0, 0.999)], [], [(0, 1, 3, 2), (2, 3, 8, 9), (6, 7, 5, 4), (10, 11, 1, 0), (2, 9, 10, 0), (8, 3, 1, 11), (7, 6, 9, 8), (6, 4, 10, 9), (5, 7, 8, 11), (4, 5, 11, 10)])
_uv = me_cube_018.uv_layers.new(name='UVMap')
_uv.uv.foreach_set('vector', [0.375, 0.0, 0.625, 0.0, 0.625, 0.25, 0.375, 0.25, 0.375, 0.25, 0.625, 0.25, 0.625, 0.5, 0.375, 0.5, 0.375, 0.5, 0.625, 0.5, 0.625, 0.75, 0.375, 0.75, 0.375, 0.75, 0.625, 0.75, 0.625, 1.0, 0.375, 1.0, 0.125, 0.5, 0.375, 0.5, 0.375, 0.75, 0.125, 0.75, 0.625, 0.5, 0.875, 0.5, 0.875, 0.75, 0.625, 0.75, 0.625, 0.5, 0.375, 0.5, 0.375, 0.5, 0.625, 0.5, 0.375, 0.5, 0.375, 0.75, 0.375, 0.75, 0.375, 0.5, 0.625, 0.75, 0.625, 0.5, 0.625, 0.5, 0.625, 0.75, 0.375, 0.75, 0.625, 0.75, 0.625, 0.75, 0.375, 0.75])
me_cube_018.update()
me_cube_019 = bpy.data.meshes.new('Cube.019')
me_cube_019.from_pydata([(0.9824, 1.003, 2.043), (0.9824, 1.003, 0.04332), (0.9824, -0.9968, 2.043), (0.9824, -0.9968, 0.04332), (-1.018, 1.003, 2.043), (-1.018, 1.003, 0.04332), (-1.018, -0.9968, 2.043), (-1.018, -0.9968, 0.04332)], [], [(0, 4, 6, 2), (3, 2, 6, 7), (7, 6, 4, 5), (5, 1, 3, 7), (1, 0, 2, 3), (5, 4, 0, 1)])
_uv = me_cube_019.uv_layers.new(name='UVMap')
_uv.uv.foreach_set('vector', [0.625, 0.5, 0.875, 0.5, 0.875, 0.75, 0.625, 0.75, 0.375, 0.75, 0.625, 0.75, 0.625, 1.0, 0.375, 1.0, 0.375, 0.0, 0.625, 0.0, 0.625, 0.25, 0.375, 0.25, 0.125, 0.5, 0.375, 0.5, 0.375, 0.75, 0.125, 0.75, 0.375, 0.5, 0.625, 0.5, 0.625, 0.75, 0.375, 0.75, 0.375, 0.25, 0.625, 0.25, 0.625, 0.5, 0.375, 0.5])
me_cube_019.materials.append(mat_material_003)
me_cube_019.use_mirror_vertex_groups = False
me_cube_019.update()
me_cube_020 = bpy.data.meshes.new('Cube.020')
me_cube_020.from_pydata([(0.9775, 1.151, 2.043), (0.9775, 1.151, 0.04332), (0.9775, -0.849, 2.043), (0.9775, -0.849, 0.04332), (-1.023, 1.151, 2.043), (-1.023, 1.151, 0.04332), (-1.023, -0.849, 2.043), (-1.023, -0.849, 0.04332)], [], [(0, 4, 6, 2), (3, 2, 6, 7), (7, 6, 4, 5), (5, 1, 3, 7), (1, 0, 2, 3), (5, 4, 0, 1)])
_uv = me_cube_020.uv_layers.new(name='UVMap')
_uv.uv.foreach_set('vector', [0.625, 0.5, 0.875, 0.5, 0.875, 0.75, 0.625, 0.75, 0.375, 0.75, 0.625, 0.75, 0.625, 1.0, 0.375, 1.0, 0.375, 0.0, 0.625, 0.0, 0.625, 0.25, 0.375, 0.25, 0.125, 0.5, 0.375, 0.5, 0.375, 0.75, 0.125, 0.75, 0.375, 0.5, 0.625, 0.5, 0.625, 0.75, 0.375, 0.75, 0.375, 0.25, 0.625, 0.25, 0.625, 0.5, 0.375, 0.5])
me_cube_020.materials.append(mat_material_004)
me_cube_020.use_mirror_vertex_groups = False
me_cube_020.update()
me_cube_021 = bpy.data.meshes.new('Cube.021')
me_cube_021.from_pydata([(-0.9999, -21.63, -1.149), (-0.9999, -21.63, 0.8505), (-0.9999, -19.63, -1.149), (-0.9999, -19.63, 0.8505), (1.0, -21.63, -1.149), (1.0, -21.63, 0.8505), (1.0, -19.63, -1.149), (1.0, -19.63, 0.8505), (1.0, -19.63, 0.8505), (1.0, -19.63, -1.149), (1.0, -21.63, -1.149), (1.0, -21.63, 0.8505)], [], [(0, 1, 3, 2), (2, 3, 8, 9), (6, 7, 5, 4), (10, 11, 1, 0), (2, 9, 10, 0), (8, 3, 1, 11), (7, 6, 9, 8), (6, 4, 10, 9), (5, 7, 8, 11), (4, 5, 11, 10)])
_uv = me_cube_021.uv_layers.new(name='UVMap')
_uv.uv.foreach_set('vector', [0.375, 0.0, 0.625, 0.0, 0.625, 0.25, 0.375, 0.25, 0.375, 0.25, 0.625, 0.25, 0.625, 0.5, 0.375, 0.5, 0.375, 0.5, 0.625, 0.5, 0.625, 0.75, 0.375, 0.75, 0.375, 0.75, 0.625, 0.75, 0.625, 1.0, 0.375, 1.0, 0.125, 0.5, 0.375, 0.5, 0.375, 0.75, 0.125, 0.75, 0.625, 0.5, 0.875, 0.5, 0.875, 0.75, 0.625, 0.75, 0.625, 0.5, 0.375, 0.5, 0.375, 0.5, 0.625, 0.5, 0.375, 0.5, 0.375, 0.75, 0.375, 0.75, 0.375, 0.5, 0.625, 0.75, 0.625, 0.5, 0.625, 0.5, 0.625, 0.75, 0.375, 0.75, 0.625, 0.75, 0.625, 0.75, 0.375, 0.75])
me_cube_021.update()
me_cube_022 = bpy.data.meshes.new('Cube.022')
me_cube_022.from_pydata([(-0.9999, 123.0, -1.021), (-0.9999, 123.0, 0.979), (-0.9999, 125.0, -1.021), (-0.9999, 125.0, 0.979), (1.0, 123.0, -1.021), (1.0, 123.0, 0.979), (1.0, 125.0, -1.021), (1.0, 125.0, 0.979), (1.0, 125.0, 0.979), (1.0, 125.0, -1.021), (1.0, 123.0, -1.021), (1.0, 123.0, 0.979)], [], [(0, 1, 3, 2), (2, 3, 8, 9), (6, 7, 5, 4), (10, 11, 1, 0), (2, 9, 10, 0), (8, 3, 1, 11), (7, 6, 9, 8), (6, 4, 10, 9), (5, 7, 8, 11), (4, 5, 11, 10)])
_uv = me_cube_022.uv_layers.new(name='UVMap')
_uv.uv.foreach_set('vector', [0.375, 0.0, 0.625, 0.0, 0.625, 0.25, 0.375, 0.25, 0.375, 0.25, 0.625, 0.25, 0.625, 0.5, 0.375, 0.5, 0.375, 0.5, 0.625, 0.5, 0.625, 0.75, 0.375, 0.75, 0.375, 0.75, 0.625, 0.75, 0.625, 1.0, 0.375, 1.0, 0.125, 0.5, 0.375, 0.5, 0.375, 0.75, 0.125, 0.75, 0.625, 0.5, 0.875, 0.5, 0.875, 0.75, 0.625, 0.75, 0.625, 0.5, 0.375, 0.5, 0.375, 0.5, 0.625, 0.5, 0.375, 0.5, 0.375, 0.75, 0.375, 0.75, 0.375, 0.5, 0.625, 0.75, 0.625, 0.5, 0.625, 0.5, 0.625, 0.75, 0.375, 0.75, 0.625, 0.75, 0.625, 0.75, 0.375, 0.75])
me_cube_022.update()
me_cube_023 = bpy.data.meshes.new('Cube.023')
me_cube_023.from_pydata([(-0.9974, -1.007, -1.343), (-0.9974, -1.007, 0.6573), (-0.9974, 0.9926, -1.343), (-0.9974, 0.9926, 0.6573), (1.003, -1.007, -1.343), (1.003, -1.007, 0.6573), (1.003, 0.9926, -1.343), (1.003, 0.9926, 0.6573), (1.003, 0.9926, 0.6573), (1.003, 0.9926, -1.343), (1.003, -1.007, -1.343), (1.003, -1.007, 0.6573)], [], [(0, 1, 3, 2), (2, 3, 8, 9), (6, 7, 5, 4), (10, 11, 1, 0), (2, 9, 10, 0), (8, 3, 1, 11), (7, 6, 9, 8), (6, 4, 10, 9), (5, 7, 8, 11), (4, 5, 11, 10)])
_uv = me_cube_023.uv_layers.new(name='UVMap')
_uv.uv.foreach_set('vector', [0.375, 0.0, 0.625, 0.0, 0.625, 0.25, 0.375, 0.25, 0.375, 0.25, 0.625, 0.25, 0.625, 0.5, 0.375, 0.5, 0.375, 0.5, 0.625, 0.5, 0.625, 0.75, 0.375, 0.75, 0.375, 0.75, 0.625, 0.75, 0.625, 1.0, 0.375, 1.0, 0.125, 0.5, 0.375, 0.5, 0.375, 0.75, 0.125, 0.75, 0.625, 0.5, 0.875, 0.5, 0.875, 0.75, 0.625, 0.75, 0.625, 0.5, 0.375, 0.5, 0.375, 0.5, 0.625, 0.5, 0.375, 0.5, 0.375, 0.75, 0.375, 0.75, 0.375, 0.5, 0.625, 0.75, 0.625, 0.5, 0.625, 0.5, 0.625, 0.75, 0.375, 0.75, 0.625, 0.75, 0.625, 0.75, 0.375, 0.75])
me_cube_023.update()
me_cube_024 = bpy.data.meshes.new('Cube.024')
me_cube_024.from_pydata([(-133.4, -1.128, -1.601), (-133.4, -1.128, 0.399), (-133.4, 0.8725, -1.601), (-133.4, 0.8725, 0.399), (-131.4, -1.128, -1.601), (-131.4, -1.128, 0.399), (-131.4, 0.8725, -1.601), (-131.4, 0.8725, 0.399), (-131.4, 0.8725, 0.399), (-131.4, 0.8725, -1.601), (-131.4, -1.128, -1.601), (-131.4, -1.128, 0.399)], [], [(0, 1, 3, 2), (2, 3, 8, 9), (6, 7, 5, 4), (10, 11, 1, 0), (2, 9, 10, 0), (8, 3, 1, 11), (7, 6, 9, 8), (6, 4, 10, 9), (5, 7, 8, 11), (4, 5, 11, 10)])
_uv = me_cube_024.uv_layers.new(name='UVMap')
_uv.uv.foreach_set('vector', [0.375, 0.0, 0.625, 0.0, 0.625, 0.25, 0.375, 0.25, 0.375, 0.25, 0.625, 0.25, 0.625, 0.5, 0.375, 0.5, 0.375, 0.5, 0.625, 0.5, 0.625, 0.75, 0.375, 0.75, 0.375, 0.75, 0.625, 0.75, 0.625, 1.0, 0.375, 1.0, 0.125, 0.5, 0.375, 0.5, 0.375, 0.75, 0.125, 0.75, 0.625, 0.5, 0.875, 0.5, 0.875, 0.75, 0.625, 0.75, 0.625, 0.5, 0.375, 0.5, 0.375, 0.5, 0.625, 0.5, 0.375, 0.5, 0.375, 0.75, 0.375, 0.75, 0.375, 0.5, 0.625, 0.75, 0.625, 0.5, 0.625, 0.5, 0.625, 0.75, 0.375, 0.75, 0.625, 0.75, 0.625, 0.75, 0.375, 0.75])
me_cube_024.update()
me_cube_025 = bpy.data.meshes.new('Cube.025')
me_cube_025.from_pydata([(-77.09, -1.125, -1.601), (-77.09, -1.125, 0.399), (-77.09, 0.8753, -1.601), (-77.09, 0.8753, 0.399), (-75.09, -1.125, -1.601), (-75.09, -1.125, 0.399), (-75.09, 0.8753, -1.601), (-75.09, 0.8753, 0.399), (-75.09, 0.8753, 0.399), (-75.09, 0.8753, -1.601), (-75.09, -1.125, -1.601), (-75.09, -1.125, 0.399)], [], [(0, 1, 3, 2), (2, 3, 8, 9), (6, 7, 5, 4), (10, 11, 1, 0), (2, 9, 10, 0), (8, 3, 1, 11), (7, 6, 9, 8), (6, 4, 10, 9), (5, 7, 8, 11), (4, 5, 11, 10)])
_uv = me_cube_025.uv_layers.new(name='UVMap')
_uv.uv.foreach_set('vector', [0.375, 0.0, 0.625, 0.0, 0.625, 0.25, 0.375, 0.25, 0.375, 0.25, 0.625, 0.25, 0.625, 0.5, 0.375, 0.5, 0.375, 0.5, 0.625, 0.5, 0.625, 0.75, 0.375, 0.75, 0.375, 0.75, 0.625, 0.75, 0.625, 1.0, 0.375, 1.0, 0.125, 0.5, 0.375, 0.5, 0.375, 0.75, 0.125, 0.75, 0.625, 0.5, 0.875, 0.5, 0.875, 0.75, 0.625, 0.75, 0.625, 0.5, 0.375, 0.5, 0.375, 0.5, 0.625, 0.5, 0.375, 0.5, 0.375, 0.75, 0.375, 0.75, 0.375, 0.5, 0.625, 0.75, 0.625, 0.5, 0.625, 0.5, 0.625, 0.75, 0.375, 0.75, 0.625, 0.75, 0.625, 0.75, 0.375, 0.75])
me_cube_025.update()
me_cube_026 = bpy.data.meshes.new('Cube.026')
me_cube_026.from_pydata([(-0.9999, -21.63, -1.149), (-0.9999, -21.63, 0.8505), (-0.9999, -19.63, -1.149), (-0.9999, -19.63, 0.8505), (1.0, -21.63, -1.149), (1.0, -19.63, -1.149), (0.9998, -19.63, 0.2505), (0.9998, -19.63, -1.749), (0.9998, -21.63, -1.729), (0.9998, -21.63, 0.2505)], [], [(0, 1, 3, 2), (2, 3, 6, 7), (8, 9, 1, 0), (2, 7, 8, 0), (6, 3, 1, 9), (5, 4, 8, 7)])
_uv = me_cube_026.uv_layers.new(name='UVMap')
_uv.uv.foreach_set('vector', [0.375, 0.0, 0.625, 0.0, 0.625, 0.25, 0.375, 0.25, 0.375, 0.25, 0.625, 0.25, 0.625, 0.5, 0.375, 0.5, 0.375, 0.75, 0.625, 0.75, 0.625, 1.0, 0.375, 1.0, 0.125, 0.5, 0.375, 0.5, 0.375, 0.75, 0.125, 0.75, 0.625, 0.5, 0.875, 0.5, 0.875, 0.75, 0.625, 0.75, 0.375, 0.5, 0.375, 0.75, 0.375, 0.75, 0.375, 0.5])
me_cube_026.update()
me_cube_027 = bpy.data.meshes.new('Cube.027')
me_cube_027.from_pydata([(-0.9999, -12.08, -1.149), (-0.9999, -12.08, 0.8505), (-0.9999, -10.08, -1.149), (-0.9999, -10.08, 0.8505), (1.0, -12.08, -1.149), (1.0, -10.08, -1.149), (0.9998, -10.08, 0.2505), (0.9998, -10.08, -1.749), (0.9998, -12.08, -1.729), (0.9998, -12.08, 0.2505)], [], [(0, 1, 3, 2), (2, 3, 6, 7), (8, 9, 1, 0), (2, 7, 8, 0), (6, 3, 1, 9), (5, 4, 8, 7)])
_uv = me_cube_027.uv_layers.new(name='UVMap')
_uv.uv.foreach_set('vector', [0.375, 0.0, 0.625, 0.0, 0.625, 0.25, 0.375, 0.25, 0.375, 0.25, 0.625, 0.25, 0.625, 0.5, 0.375, 0.5, 0.375, 0.75, 0.625, 0.75, 0.625, 1.0, 0.375, 1.0, 0.125, 0.5, 0.375, 0.5, 0.375, 0.75, 0.125, 0.75, 0.625, 0.5, 0.875, 0.5, 0.875, 0.75, 0.625, 0.75, 0.375, 0.5, 0.375, 0.75, 0.375, 0.75, 0.375, 0.5])
me_cube_027.update()
me_cube_028 = bpy.data.meshes.new('Cube.028')
me_cube_028.from_pydata([(1.0, 1.0, 1.0), (1.0, 1.0, -1.0), (1.0, -1.0, 1.0), (1.0, -1.0, -1.0), (-1.0, 1.0, 1.0), (-1.0, 1.0, -1.0), (-1.0, -1.0, 1.0), (-1.0, -1.0, -1.0)], [], [(0, 4, 6, 2), (3, 2, 6, 7), (7, 6, 4, 5), (5, 1, 3, 7), (1, 0, 2, 3), (5, 4, 0, 1)])
_uv = me_cube_028.uv_layers.new(name='UVMap')
_uv.uv.foreach_set('vector', [0.625, 0.5, 0.875, 0.5, 0.875, 0.75, 0.625, 0.75, 0.375, 0.75, 0.625, 0.75, 0.625, 1.0, 0.375, 1.0, 0.375, 0.0, 0.625, 0.0, 0.625, 0.25, 0.375, 0.25, 0.125, 0.5, 0.375, 0.5, 0.375, 0.75, 0.125, 0.75, 0.375, 0.5, 0.625, 0.5, 0.625, 0.75, 0.375, 0.75, 0.375, 0.25, 0.625, 0.25, 0.625, 0.5, 0.375, 0.5])
me_cube_028.materials.append(mat_material_005)
me_cube_028.use_mirror_vertex_groups = False
me_cube_028.update()
me_cube_029 = bpy.data.meshes.new('Cube.029')
me_cube_029.from_pydata([(1.0, 1.0, 1.0), (1.0, 1.0, -1.0), (1.0, -1.0, 1.0), (1.0, -1.0, -1.0), (-1.0, 1.0, 1.0), (-1.0, 1.0, -1.0), (-1.0, -1.0, 1.0), (-1.0, -1.0, -1.0)], [], [(0, 4, 6, 2), (3, 2, 6, 7), (7, 6, 4, 5), (5, 1, 3, 7), (1, 0, 2, 3), (5, 4, 0, 1)])
_uv = me_cube_029.uv_layers.new(name='UVMap')
_uv.uv.foreach_set('vector', [0.625, 0.5, 0.875, 0.5, 0.875, 0.75, 0.625, 0.75, 0.375, 0.75, 0.625, 0.75, 0.625, 1.0, 0.375, 1.0, 0.375, 0.0, 0.625, 0.0, 0.625, 0.25, 0.375, 0.25, 0.125, 0.5, 0.375, 0.5, 0.375, 0.75, 0.125, 0.75, 0.375, 0.5, 0.625, 0.5, 0.625, 0.75, 0.375, 0.75, 0.375, 0.25, 0.625, 0.25, 0.625, 0.5, 0.375, 0.5])
me_cube_029.materials.append(mat_material_006)
me_cube_029.use_mirror_vertex_groups = False
me_cube_029.update()
me_cube_030 = bpy.data.meshes.new('Cube.030')
me_cube_030.from_pydata([(-0.9999, -1.0, -1.001), (-0.9999, -1.0, 0.999), (-0.9999, 1.0, -1.001), (-0.9999, 1.0, 0.999), (1.0, -1.0, -1.001), (1.0, -1.0, 0.999), (1.0, 1.0, -1.001), (1.0, 1.0, 0.999), (1.0, 1.0, 0.999), (1.0, 1.0, -1.001), (1.0, -1.0, -1.001), (1.0, -1.0, 0.999)], [], [(0, 1, 3, 2), (2, 3, 8, 9), (6, 7, 5, 4), (10, 11, 1, 0), (2, 9, 10, 0), (8, 3, 1, 11), (7, 6, 9, 8), (6, 4, 10, 9), (5, 7, 8, 11), (4, 5, 11, 10)])
_uv = me_cube_030.uv_layers.new(name='UVMap')
_uv.uv.foreach_set('vector', [0.375, 0.0, 0.625, 0.0, 0.625, 0.25, 0.375, 0.25, 0.375, 0.25, 0.625, 0.25, 0.625, 0.5, 0.375, 0.5, 0.375, 0.5, 0.625, 0.5, 0.625, 0.75, 0.375, 0.75, 0.375, 0.75, 0.625, 0.75, 0.625, 1.0, 0.375, 1.0, 0.125, 0.5, 0.375, 0.5, 0.375, 0.75, 0.125, 0.75, 0.625, 0.5, 0.875, 0.5, 0.875, 0.75, 0.625, 0.75, 0.625, 0.5, 0.375, 0.5, 0.375, 0.5, 0.625, 0.5, 0.375, 0.5, 0.375, 0.75, 0.375, 0.75, 0.375, 0.5, 0.625, 0.75, 0.625, 0.5, 0.625, 0.5, 0.625, 0.75, 0.375, 0.75, 0.625, 0.75, 0.625, 0.75, 0.375, 0.75])
me_cube_030.update()
me_cube_031 = bpy.data.meshes.new('Cube.031')
me_cube_031.from_pydata([(1.0, -5.883, 0.5742), (1.0, -5.883, -1.426), (1.0, -7.883, 0.5742), (1.0, -7.883, -1.426), (-1.0, -5.883, 0.5742), (-1.0, -5.883, -1.426), (-1.0, -7.883, 0.5742), (-1.0, -7.883, -1.426)], [], [(0, 4, 6, 2), (3, 2, 6, 7), (7, 6, 4, 5), (5, 1, 3, 7), (1, 0, 2, 3), (5, 4, 0, 1)])
_uv = me_cube_031.uv_layers.new(name='UVMap')
_uv.uv.foreach_set('vector', [0.625, 0.5, 0.875, 0.5, 0.875, 0.75, 0.625, 0.75, 0.375, 0.75, 0.625, 0.75, 0.625, 1.0, 0.375, 1.0, 0.375, 0.0, 0.625, 0.0, 0.625, 0.25, 0.375, 0.25, 0.125, 0.5, 0.375, 0.5, 0.375, 0.75, 0.125, 0.75, 0.375, 0.5, 0.625, 0.5, 0.625, 0.75, 0.375, 0.75, 0.375, 0.25, 0.625, 0.25, 0.625, 0.5, 0.375, 0.5])
me_cube_031.materials.append(mat_material_007)
me_cube_031.use_mirror_vertex_groups = False
me_cube_031.update()
me_cube_033 = bpy.data.meshes.new('Cube.033')
me_cube_033.from_pydata([(1.0, -3.411, -1.001), (1.0, -3.411, -3.001), (1.0, -5.411, -1.001), (1.0, -5.411, -3.001), (-1.0, -3.411, -1.001), (-1.0, -3.411, -3.001), (-1.0, -5.411, -1.001), (-1.0, -5.411, -3.001)], [], [(0, 4, 6, 2), (3, 2, 6, 7), (7, 6, 4, 5), (5, 1, 3, 7), (1, 0, 2, 3), (5, 4, 0, 1)])
_uv = me_cube_033.uv_layers.new(name='UVMap')
_uv.uv.foreach_set('vector', [0.625, 0.5, 0.875, 0.5, 0.875, 0.75, 0.625, 0.75, 0.375, 0.75, 0.625, 0.75, 0.625, 1.0, 0.375, 1.0, 0.375, 0.0, 0.625, 0.0, 0.625, 0.25, 0.375, 0.25, 0.125, 0.5, 0.375, 0.5, 0.375, 0.75, 0.125, 0.75, 0.375, 0.5, 0.625, 0.5, 0.625, 0.75, 0.375, 0.75, 0.375, 0.25, 0.625, 0.25, 0.625, 0.5, 0.375, 0.5])
me_cube_033.materials.append(mat_material_009)
me_cube_033.use_mirror_vertex_groups = False
me_cube_033.update()
me_cube_034 = bpy.data.meshes.new('Cube.034')
me_cube_034.from_pydata([(1.0, -10.29, -1.427), (1.0, -10.29, -3.427), (1.0, -12.29, -1.427), (1.0, -12.29, -3.427), (-1.0, -10.29, -1.427), (-1.0, -10.29, -3.427), (-1.0, -12.29, -1.427), (-1.0, -12.29, -3.427)], [], [(0, 4, 6, 2), (3, 2, 6, 7), (7, 6, 4, 5), (5, 1, 3, 7), (1, 0, 2, 3), (5, 4, 0, 1)])
_uv = me_cube_034.uv_layers.new(name='UVMap')
_uv.uv.foreach_set('vector', [0.625, 0.5, 0.875, 0.5, 0.875, 0.75, 0.625, 0.75, 0.375, 0.75, 0.625, 0.75, 0.625, 1.0, 0.375, 1.0, 0.375, 0.0, 0.625, 0.0, 0.625, 0.25, 0.375, 0.25, 0.125, 0.5, 0.375, 0.5, 0.375, 0.75, 0.125, 0.75, 0.375, 0.5, 0.625, 0.5, 0.625, 0.75, 0.375, 0.75, 0.375, 0.25, 0.625, 0.25, 0.625, 0.5, 0.375, 0.5])
me_cube_034.materials.append(mat_material_010)
me_cube_034.use_mirror_vertex_groups = False
me_cube_034.update()
me_cube_035 = bpy.data.meshes.new('Cube.035')
me_cube_035.from_pydata([(1.0, 1.0, 1.0), (1.0, 1.0, -1.0), (1.0, -1.0, 1.0), (1.0, -1.0, -1.0), (-1.0, 1.0, 1.0), (-1.0, 1.0, -1.0), (-1.0, -1.0, 1.0), (-1.0, -1.0, -1.0)], [], [(0, 4, 6, 2), (3, 2, 6, 7), (7, 6, 4, 5), (5, 1, 3, 7), (1, 0, 2, 3), (5, 4, 0, 1)])
_uv = me_cube_035.uv_layers.new(name='UVMap')
_uv.uv.foreach_set('vector', [0.625, 0.5, 0.875, 0.5, 0.875, 0.75, 0.625, 0.75, 0.375, 0.75, 0.625, 0.75, 0.625, 1.0, 0.375, 1.0, 0.375, 0.0, 0.625, 0.0, 0.625, 0.25, 0.375, 0.25, 0.125, 0.5, 0.375, 0.5, 0.375, 0.75, 0.125, 0.75, 0.375, 0.5, 0.625, 0.5, 0.625, 0.75, 0.375, 0.75, 0.375, 0.25, 0.625, 0.25, 0.625, 0.5, 0.375, 0.5])
me_cube_035.materials.append(mat_material_011)
me_cube_035.use_mirror_vertex_groups = False
me_cube_035.update()
me_cube_036 = bpy.data.meshes.new('Cube.036')
me_cube_036.from_pydata([(1.0, 1.0, 1.0), (1.0, 1.0, -1.0), (1.0, -1.0, 1.0), (1.0, -1.0, -1.0), (-1.0, 1.0, 1.0), (-1.0, 1.0, -1.0), (-1.0, -1.0, 1.0), (-1.0, -1.0, -1.0)], [], [(0, 4, 6, 2), (3, 2, 6, 7), (7, 6, 4, 5), (5, 1, 3, 7), (1, 0, 2, 3), (5, 4, 0, 1)])
_uv = me_cube_036.uv_layers.new(name='UVMap')
_uv.uv.foreach_set('vector', [0.625, 0.5, 0.875, 0.5, 0.875, 0.75, 0.625, 0.75, 0.375, 0.75, 0.625, 0.75, 0.625, 1.0, 0.375, 1.0, 0.375, 0.0, 0.625, 0.0, 0.625, 0.25, 0.375, 0.25, 0.125, 0.5, 0.375, 0.5, 0.375, 0.75, 0.125, 0.75, 0.375, 0.5, 0.625, 0.5, 0.625, 0.75, 0.375, 0.75, 0.375, 0.25, 0.625, 0.25, 0.625, 0.5, 0.375, 0.5])
me_cube_036.materials.append(mat_material_012)
me_cube_036.use_mirror_vertex_groups = False
me_cube_036.update()
me_cube_037 = bpy.data.meshes.new('Cube.037')
me_cube_037.from_pydata([(1.0, 1.0, 1.0), (1.0, 1.0, -1.0), (1.0, -1.0, 1.0), (1.0, -1.0, -1.0), (-1.0, 1.0, 1.0), (-1.0, 1.0, -1.0), (-1.0, -1.0, 1.0), (-1.0, -1.0, -1.0)], [], [(0, 4, 6, 2), (3, 2, 6, 7), (7, 6, 4, 5), (5, 1, 3, 7), (1, 0, 2, 3), (5, 4, 0, 1)])
_uv = me_cube_037.uv_layers.new(name='UVMap')
_uv.uv.foreach_set('vector', [0.625, 0.5, 0.875, 0.5, 0.875, 0.75, 0.625, 0.75, 0.375, 0.75, 0.625, 0.75, 0.625, 1.0, 0.375, 1.0, 0.375, 0.0, 0.625, 0.0, 0.625, 0.25, 0.375, 0.25, 0.125, 0.5, 0.375, 0.5, 0.375, 0.75, 0.125, 0.75, 0.375, 0.5, 0.625, 0.5, 0.625, 0.75, 0.375, 0.75, 0.375, 0.25, 0.625, 0.25, 0.625, 0.5, 0.375, 0.5])
me_cube_037.materials.append(mat_material_013)
me_cube_037.use_mirror_vertex_groups = False
me_cube_037.update()
me_cube_038 = bpy.data.meshes.new('Cube.038')
me_cube_038.from_pydata([(1.0, 1.0, 1.0), (1.0, 1.0, -1.0), (1.0, -1.0, 1.0), (1.0, -1.0, -1.0), (-1.0, 1.0, 1.0), (-1.0, 1.0, -1.0), (-1.0, -1.0, 1.0), (-1.0, -1.0, -1.0)], [], [(0, 4, 6, 2), (3, 2, 6, 7), (7, 6, 4, 5), (5, 1, 3, 7), (1, 0, 2, 3), (5, 4, 0, 1)])
_uv = me_cube_038.uv_layers.new(name='UVMap')
_uv.uv.foreach_set('vector', [0.625, 0.5, 0.875, 0.5, 0.875, 0.75, 0.625, 0.75, 0.375, 0.75, 0.625, 0.75, 0.625, 1.0, 0.375, 1.0, 0.375, 0.0, 0.625, 0.0, 0.625, 0.25, 0.375, 0.25, 0.125, 0.5, 0.375, 0.5, 0.375, 0.75, 0.125, 0.75, 0.375, 0.5, 0.625, 0.5, 0.625, 0.75, 0.375, 0.75, 0.375, 0.25, 0.625, 0.25, 0.625, 0.5, 0.375, 0.5])
me_cube_038.materials.append(mat_material_014)
me_cube_038.use_mirror_vertex_groups = False
me_cube_038.update()
me_cube_039 = bpy.data.meshes.new('Cube.039')
me_cube_039.from_pydata([(1.0, 1.0, 1.0), (1.0, 1.0, -1.0), (1.0, -1.0, 1.0), (1.0, -1.0, -1.0), (-1.0, 1.0, 1.0), (-1.0, 1.0, -1.0), (-1.0, -1.0, 1.0), (-1.0, -1.0, -1.0)], [], [(0, 4, 6, 2), (3, 2, 6, 7), (7, 6, 4, 5), (5, 1, 3, 7), (1, 0, 2, 3), (5, 4, 0, 1)])
_uv = me_cube_039.uv_layers.new(name='UVMap')
_uv.uv.foreach_set('vector', [0.625, 0.5, 0.875, 0.5, 0.875, 0.75, 0.625, 0.75, 0.375, 0.75, 0.625, 0.75, 0.625, 1.0, 0.375, 1.0, 0.375, 0.0, 0.625, 0.0, 0.625, 0.25, 0.375, 0.25, 0.125, 0.5, 0.375, 0.5, 0.375, 0.75, 0.125, 0.75, 0.375, 0.5, 0.625, 0.5, 0.625, 0.75, 0.375, 0.75, 0.375, 0.25, 0.625, 0.25, 0.625, 0.5, 0.375, 0.5])
me_cube_039.materials.append(mat_material_015)
me_cube_039.use_mirror_vertex_groups = False
me_cube_039.update()
me_cube_040 = bpy.data.meshes.new('Cube.040')
me_cube_040.from_pydata([(1.0, 1.0, 1.0), (1.0, 1.0, -1.0), (1.0, -1.0, 1.0), (1.0, -1.0, -1.0), (-1.0, 1.0, 1.0), (-1.0, 1.0, -1.0), (-1.0, -1.0, 1.0), (-1.0, -1.0, -1.0)], [], [(0, 4, 6, 2), (3, 2, 6, 7), (7, 6, 4, 5), (5, 1, 3, 7), (1, 0, 2, 3), (5, 4, 0, 1)])
_uv = me_cube_040.uv_layers.new(name='UVMap')
_uv.uv.foreach_set('vector', [0.625, 0.5, 0.875, 0.5, 0.875, 0.75, 0.625, 0.75, 0.375, 0.75, 0.625, 0.75, 0.625, 1.0, 0.375, 1.0, 0.375, 0.0, 0.625, 0.0, 0.625, 0.25, 0.375, 0.25, 0.125, 0.5, 0.375, 0.5, 0.375, 0.75, 0.125, 0.75, 0.375, 0.5, 0.625, 0.5, 0.625, 0.75, 0.375, 0.75, 0.375, 0.25, 0.625, 0.25, 0.625, 0.5, 0.375, 0.5])
me_cube_040.materials.append(mat_material_016)
me_cube_040.use_mirror_vertex_groups = False
me_cube_040.update()
me_cube_041 = bpy.data.meshes.new('Cube.041')
me_cube_041.from_pydata([(-1.931, -1.31, -1.001), (-1.931, -1.31, 0.999), (-1.848, 0.6728, -0.981), (-1.848, -0.421, 1.019), (0.06914, -1.31, -1.001), (0.06914, -1.31, 0.999), (0.1517, 0.6728, -0.981), (0.1517, -0.421, 1.019), (0.1517, -0.421, 1.019), (0.1517, 0.6728, -0.981), (0.06914, -1.31, -1.001), (0.06914, -1.31, 0.999)], [], [(0, 1, 3, 2), (2, 3, 8, 9), (6, 7, 5, 4), (10, 11, 1, 0), (2, 9, 10, 0), (8, 3, 1, 11), (7, 6, 9, 8), (6, 4, 10, 9), (5, 7, 8, 11), (4, 5, 11, 10)])
_uv = me_cube_041.uv_layers.new(name='UVMap')
_uv.uv.foreach_set('vector', [0.375, 0.0, 0.625, 0.0, 0.625, 0.25, 0.375, 0.25, 0.375, 0.25, 0.625, 0.25, 0.625, 0.5, 0.375, 0.5, 0.375, 0.5, 0.625, 0.5, 0.625, 0.75, 0.375, 0.75, 0.375, 0.75, 0.625, 0.75, 0.625, 1.0, 0.375, 1.0, 0.125, 0.5, 0.375, 0.5, 0.375, 0.75, 0.125, 0.75, 0.625, 0.5, 0.875, 0.5, 0.875, 0.75, 0.625, 0.75, 0.625, 0.5, 0.375, 0.5, 0.375, 0.5, 0.625, 0.5, 0.375, 0.5, 0.375, 0.75, 0.375, 0.75, 0.375, 0.5, 0.625, 0.75, 0.625, 0.5, 0.625, 0.5, 0.625, 0.75, 0.375, 0.75, 0.625, 0.75, 0.625, 0.75, 0.375, 0.75])
me_cube_041.update()
me_cube_042 = bpy.data.meshes.new('Cube.042')
me_cube_042.from_pydata([(-0.9999, -1.0, -1.001), (-0.9999, -1.0, 0.999), (-0.9999, 1.0, -1.001), (-0.9999, 1.0, 0.999), (1.0, -1.0, -1.001), (1.0, -1.0, 0.999), (1.0, 1.0, -1.001), (1.0, 1.0, 0.999), (1.0, 1.0, 0.999), (1.0, 1.0, -1.001), (1.0, -1.0, -1.001), (1.0, -1.0, 0.999)], [], [(0, 1, 3, 2), (2, 3, 8, 9), (6, 7, 5, 4), (10, 11, 1, 0), (2, 9, 10, 0), (8, 3, 1, 11), (7, 6, 9, 8), (6, 4, 10, 9), (5, 7, 8, 11), (4, 5, 11, 10)])
_uv = me_cube_042.uv_layers.new(name='UVMap')
_uv.uv.foreach_set('vector', [0.375, 0.0, 0.625, 0.0, 0.625, 0.25, 0.375, 0.25, 0.375, 0.25, 0.625, 0.25, 0.625, 0.5, 0.375, 0.5, 0.375, 0.5, 0.625, 0.5, 0.625, 0.75, 0.375, 0.75, 0.375, 0.75, 0.625, 0.75, 0.625, 1.0, 0.375, 1.0, 0.125, 0.5, 0.375, 0.5, 0.375, 0.75, 0.125, 0.75, 0.625, 0.5, 0.875, 0.5, 0.875, 0.75, 0.625, 0.75, 0.625, 0.5, 0.375, 0.5, 0.375, 0.5, 0.625, 0.5, 0.375, 0.5, 0.375, 0.75, 0.375, 0.75, 0.375, 0.5, 0.625, 0.75, 0.625, 0.5, 0.625, 0.5, 0.625, 0.75, 0.375, 0.75, 0.625, 0.75, 0.625, 0.75, 0.375, 0.75])
me_cube_042.update()
me_cube_043 = bpy.data.meshes.new('Cube.043')
me_cube_043.from_pydata([(-0.9999, -1.0, -1.001), (-0.9999, -1.0, 0.999), (-0.9999, 1.0, -1.001), (-0.9999, 1.0, 0.999), (1.0, -1.0, -1.001), (1.0, -1.0, 0.999), (1.0, 1.0, -1.001), (1.0, 1.0, 0.999), (1.0, 1.0, 0.999), (1.0, 1.0, -1.001), (1.0, -1.0, -1.001), (1.0, -1.0, 0.999)], [], [(0, 1, 3, 2), (2, 3, 8, 9), (6, 7, 5, 4), (10, 11, 1, 0), (2, 9, 10, 0), (8, 3, 1, 11), (7, 6, 9, 8), (6, 4, 10, 9), (5, 7, 8, 11), (4, 5, 11, 10)])
_uv = me_cube_043.uv_layers.new(name='UVMap')
_uv.uv.foreach_set('vector', [0.375, 0.0, 0.625, 0.0, 0.625, 0.25, 0.375, 0.25, 0.375, 0.25, 0.625, 0.25, 0.625, 0.5, 0.375, 0.5, 0.375, 0.5, 0.625, 0.5, 0.625, 0.75, 0.375, 0.75, 0.375, 0.75, 0.625, 0.75, 0.625, 1.0, 0.375, 1.0, 0.125, 0.5, 0.375, 0.5, 0.375, 0.75, 0.125, 0.75, 0.625, 0.5, 0.875, 0.5, 0.875, 0.75, 0.625, 0.75, 0.625, 0.5, 0.375, 0.5, 0.375, 0.5, 0.625, 0.5, 0.375, 0.5, 0.375, 0.75, 0.375, 0.75, 0.375, 0.5, 0.625, 0.75, 0.625, 0.5, 0.625, 0.5, 0.625, 0.75, 0.375, 0.75, 0.625, 0.75, 0.625, 0.75, 0.375, 0.75])
me_cube_043.update()
me_cube_044 = bpy.data.meshes.new('Cube.044')
me_cube_044.from_pydata([(-0.9999, -1.0, -1.001), (-0.9999, -1.0, 0.999), (-0.9999, 1.0, -1.001), (-0.9999, 1.0, 0.999), (1.0, -1.0, -1.001), (1.0, -1.0, 0.999), (1.0, 1.0, -1.001), (1.0, 1.0, 0.999), (1.0, 1.0, 0.999), (1.0, 1.0, -1.001), (1.0, -1.0, -1.001), (1.0, -1.0, 0.999)], [], [(0, 1, 3, 2), (2, 3, 8, 9), (6, 7, 5, 4), (10, 11, 1, 0), (2, 9, 10, 0), (8, 3, 1, 11), (7, 6, 9, 8), (6, 4, 10, 9), (5, 7, 8, 11), (4, 5, 11, 10)])
_uv = me_cube_044.uv_layers.new(name='UVMap')
_uv.uv.foreach_set('vector', [0.375, 0.0, 0.625, 0.0, 0.625, 0.25, 0.375, 0.25, 0.375, 0.25, 0.625, 0.25, 0.625, 0.5, 0.375, 0.5, 0.375, 0.5, 0.625, 0.5, 0.625, 0.75, 0.375, 0.75, 0.375, 0.75, 0.625, 0.75, 0.625, 1.0, 0.375, 1.0, 0.125, 0.5, 0.375, 0.5, 0.375, 0.75, 0.125, 0.75, 0.625, 0.5, 0.875, 0.5, 0.875, 0.75, 0.625, 0.75, 0.625, 0.5, 0.375, 0.5, 0.375, 0.5, 0.625, 0.5, 0.375, 0.5, 0.375, 0.75, 0.375, 0.75, 0.375, 0.5, 0.625, 0.75, 0.625, 0.5, 0.625, 0.5, 0.625, 0.75, 0.375, 0.75, 0.625, 0.75, 0.625, 0.75, 0.375, 0.75])
me_cube_044.update()
me_window = bpy.data.meshes.new('Window')
me_window.from_pydata([(-1.25, -0.025, 0.0), (-1.25, 0.025, 0.0), (-1.2, -0.025, 0.05), (-1.2, 0.025, 0.05), (-0.6, -0.025, 0.05), (-0.6, 0.025, 0.05), (-0.55, -0.025, 0.05), (-0.55, 0.025, 0.05), (0.55, -0.025, 0.05), (0.55, 0.025, 0.05), (0.6, -0.025, 0.05), (0.6, 0.025, 0.05), (1.2, -0.025, 0.05), (1.2, 0.025, 0.05), (1.25, -0.025, 0.0), (1.25, 0.025, 0.0), (-1.25, -0.025, 2.0), (-1.25, 0.025, 2.0), (-1.2, -0.025, 1.95), (-1.2, 0.025, 1.95), (-0.6, -0.025, 1.95), (-0.6, 0.025, 1.95), (-0.55, -0.025, 1.95), (-0.55, 0.025, 1.95), (0.55, -0.025, 1.95), (0.55, 0.025, 1.95), (0.6, -0.025, 1.95), (0.6, 0.025, 1.95), (1.2, -0.025, 1.95), (1.2, 0.025, 1.95), (1.25, -0.025, 2.0), (1.25, 0.025, 2.0), (-1.2, 0.015, 0.05), (-1.15, 0.015, 0.1), (-1.15, 0.065, 0.1), (-1.2, 0.065, 0.05), (-1.2, 0.015, 1.95), (-1.15, 0.015, 1.9), (-1.15, 0.065, 1.9), (-1.2, 0.065, 1.95), (-0.6, 0.015, 1.95), (-0.65, 0.015, 1.9), (-0.65, 0.065, 1.9), (-0.6, 0.065, 1.95), (-0.6, 0.015, 0.05), (-0.65, 0.015, 0.1), (-0.65, 0.065, 0.1), (-0.6, 0.065, 0.05), (-1.15, 0.03, 0.1), (-1.13, 0.03, 0.12), (-1.13, 0.05, 0.12), (-1.15, 0.05, 0.1), (-1.15, 0.03, 1.9), (-1.13, 0.03, 1.88), (-1.13, 0.05, 1.88), (-1.15, 0.05, 1.9), (-0.65, 0.03, 1.9), (-0.67, 0.03, 1.88), (-0.67, 0.05, 1.88), (-0.65, 0.05, 1.9), (-0.65, 0.03, 0.1), (-0.67, 0.03, 0.12), (-0.67, 0.05, 0.12), (-0.65, 0.05, 0.1), (-1.13, 0.035, 0.12), (-1.13, 0.035, 1.88), (-0.67, 0.035, 1.88), (-0.67, 0.035, 0.12), (-1.13, 0.045, 0.12), (-1.13, 0.045, 1.88), (-0.67, 0.045, 1.88), (-0.67, 0.045, 0.12), (-0.55, -0.01, 0.05), (-0.53, -0.01, 0.07), (-0.53, 0.01, 0.07), (-0.55, 0.01, 0.05), (-0.55, -0.01, 1.95), (-0.53, -0.01, 1.93), (-0.53, 0.01, 1.93), (-0.55, 0.01, 1.95), (0.55, -0.01, 1.95), (0.53, -0.01, 1.93), (0.53, 0.01, 1.93), (0.55, 0.01, 1.95), (0.55, -0.01, 0.05), (0.53, -0.01, 0.07), (0.53, 0.01, 0.07), (0.55, 0.01, 0.05), (-0.53, -0.005, 0.07), (-0.53, -0.005, 1.93), (0.53, -0.005, 1.93), (0.53, -0.005, 0.07), (-0.53, 0.005, 0.07), (-0.53, 0.005, 1.93), (0.53, 0.005, 1.93), (0.53, 0.005, 0.07), (0.6, 0.015, 0.05), (0.65, 0.015, 0.1), (0.65, 0.065, 0.1), (0.6, 0.065, 0.05), (0.6, 0.015, 1.95), (0.65, 0.015, 1.9), (0.65, 0.065, 1.9), (0.6, 0.065, 1.95), (1.2, 0.015, 1.95), (1.15, 0.015, 1.9), (1.15, 0.065, 1.9), (1.2, 0.065, 1.95), (1.2, 0.015, 0.05), (1.15, 0.015, 0.1), (1.15, 0.065, 0.1), (1.2, 0.065, 0.05), (0.65, 0.03, 0.1), (0.67, 0.03, 0.12), (0.67, 0.05, 0.12), (0.65, 0.05, 0.1), (0.65, 0.03, 1.9), (0.67, 0.03, 1.88), (0.67, 0.05, 1.88), (0.65, 0.05, 1.9), (1.15, 0.03, 1.9), (1.13, 0.03, 1.88), (1.13, 0.05, 1.88), (1.15, 0.05, 1.9), (1.15, 0.03, 0.1), (1.13, 0.03, 0.12), (1.13, 0.05, 0.12), (1.15, 0.05, 0.1), (0.67, 0.035, 0.12), (0.67, 0.035, 1.88), (1.13, 0.035, 1.88), (1.13, 0.035, 0.12), (0.67, 0.045, 0.12), (0.67, 0.045, 1.88), (1.13, 0.045, 1.88), (1.13, 0.045, 0.12), (-1.25, 0.14, 0.0), (1.25, 0.14, 0.0), (-1.25, -0.14, 0.0), (1.25, -0.14, 0.0), (-1.25, 0.14, -0.04), (1.25, 0.14, -0.04), (-1.25, -0.14, -0.04), (1.25, -0.14, -0.04)], [], [(0, 1, 15, 14), (3, 2, 4, 5), (7, 6, 8, 9), (11, 10, 12, 13), (14, 12, 10, 8, 6, 4, 2, 0), (1, 3, 5, 7, 9, 11, 13, 15), (1, 0, 16, 17), (3, 1, 17, 19), (2, 3, 19, 18), (0, 2, 18, 16), (5, 4, 20, 21), (7, 5, 21, 23), (6, 7, 23, 22), (4, 6, 22, 20), (9, 8, 24, 25), (11, 9, 25, 27), (10, 11, 27, 26), (8, 10, 26, 24), (13, 12, 28, 29), (15, 13, 29, 31), (14, 15, 31, 30), (12, 14, 30, 28), (32, 33, 37, 36), (33, 34, 38, 37), (34, 35, 39, 38), (35, 32, 36, 39), (36, 37, 41, 40), (37, 38, 42, 41), (38, 39, 43, 42), (39, 36, 40, 43), (40, 41, 45, 44), (41, 42, 46, 45), (42, 43, 47, 46), (43, 40, 44, 47), (44, 45, 33, 32), (45, 46, 34, 33), (46, 47, 35, 34), (47, 44, 32, 35), (48, 49, 53, 52), (49, 50, 54, 53), (50, 51, 55, 54), (52, 53, 57, 56), (53, 54, 58, 57), (54, 55, 59, 58), (56, 57, 61, 60), (57, 58, 62, 61), (58, 59, 63, 62), (60, 61, 49, 48), (61, 62, 50, 49), (62, 63, 51, 50), (65, 64, 67, 66), (68, 69, 70, 71), (72, 73, 77, 76), (73, 74, 78, 77), (74, 75, 79, 78), (76, 77, 81, 80), (77, 78, 82, 81), (78, 79, 83, 82), (80, 81, 85, 84), (81, 82, 86, 85), (82, 83, 87, 86), (84, 85, 73, 72), (85, 86, 74, 73), (86, 87, 75, 74), (89, 88, 91, 90), (92, 93, 94, 95), (96, 97, 101, 100), (97, 98, 102, 101), (98, 99, 103, 102), (99, 96, 100, 103), (100, 101, 105, 104), (101, 102, 106, 105), (102, 103, 107, 106), (103, 100, 104, 107), (104, 105, 109, 108), (105, 106, 110, 109), (106, 107, 111, 110), (107, 104, 108, 111), (108, 109, 97, 96), (109, 110, 98, 97), (110, 111, 99, 98), (111, 108, 96, 99), (112, 113, 117, 116), (113, 114, 118, 117), (114, 115, 119, 118), (116, 117, 121, 120), (117, 118, 122, 121), (118, 119, 123, 122), (120, 121, 125, 124), (121, 122, 126, 125), (122, 123, 127, 126), (124, 125, 113, 112), (125, 126, 114, 113), (126, 127, 115, 114), (129, 128, 131, 130), (132, 133, 134, 135), (17, 16, 30, 31), (18, 19, 21, 20), (22, 23, 25, 24), (26, 27, 29, 28), (16, 18, 20, 22, 24, 26, 28, 30), (31, 29, 27, 25, 23, 21, 19, 17), (143, 142, 140, 141), (141, 140, 136, 137), (138, 139, 137, 136), (142, 143, 139, 138), (140, 142, 138, 136), (139, 143, 141, 137)])
me_window.polygons.foreach_set('material_index', [0, 0, 0, 0, 0, 0, 0, 0, 0, 0, 0, 0, 0, 0, 0, 0, 0, 0, 0, 0, 0, 0, 0, 0, 0, 0, 0, 0, 0, 0, 0, 0, 0, 0, 0, 0, 0, 0, 1, 1, 1, 1, 1, 1, 1, 1, 1, 1, 1, 1, 2, 2, 1, 1, 1, 1, 1, 1, 1, 1, 1, 1, 1, 1, 2, 2, 0, 0, 0, 0, 0, 0, 0, 0, 0, 0, 0, 0, 0, 0, 0, 0, 1, 1, 1, 1, 1, 1, 1, 1, 1, 1, 1, 1, 2, 2, 0, 0, 0, 0, 0, 0, 3, 3, 3, 3, 3, 3])
me_window.materials.append(mat_pvc)
me_window.materials.append(mat_plastic)
me_window.materials.append(mat_glass)
me_window.materials.append(mat_marble)
me_window.update()
me_ctrl_hole = bpy.data.meshes.new('CTRL_Hole')
me_ctrl_hole.from_pydata([(-1.25, 0.252, -0.04), (-1.25, 0.252, 2.0), (1.25, 0.252, 2.0), (1.25, 0.252, -0.04), (-1.25, -0.252, -0.04), (-1.25, -0.252, 2.0), (1.25, -0.252, 2.0), (1.25, -0.252, -0.04)], [], [(0, 4, 5, 1), (3, 2, 6, 7), (0, 1, 2, 3), (4, 7, 6, 5), (1, 5, 6, 2), (0, 3, 7, 4)])
me_ctrl_hole.materials.append(mat_hidden_material)
me_ctrl_hole.update()
me_window_001 = bpy.data.meshes.new('Window.001')
me_window_001.from_pydata([(-1.25, -0.025, 0.0), (-1.25, 0.025, 0.0), (-1.2, -0.025, 0.05), (-1.2, 0.025, 0.05), (-0.6, -0.025, 0.05), (-0.6, 0.025, 0.05), (-0.55, -0.025, 0.05), (-0.55, 0.025, 0.05), (0.55, -0.025, 0.05), (0.55, 0.025, 0.05), (0.6, -0.025, 0.05), (0.6, 0.025, 0.05), (1.2, -0.025, 0.05), (1.2, 0.025, 0.05), (1.25, -0.025, 0.0), (1.25, 0.025, 0.0), (-1.25, -0.025, 2.0), (-1.25, 0.025, 2.0), (-1.2, -0.025, 1.95), (-1.2, 0.025, 1.95), (-0.6, -0.025, 1.95), (-0.6, 0.025, 1.95), (-0.55, -0.025, 1.95), (-0.55, 0.025, 1.95), (0.55, -0.025, 1.95), (0.55, 0.025, 1.95), (0.6, -0.025, 1.95), (0.6, 0.025, 1.95), (1.2, -0.025, 1.95), (1.2, 0.025, 1.95), (1.25, -0.025, 2.0), (1.25, 0.025, 2.0), (-1.2, 0.015, 0.05), (-1.15, 0.015, 0.1), (-1.15, 0.065, 0.1), (-1.2, 0.065, 0.05), (-1.2, 0.015, 1.95), (-1.15, 0.015, 1.9), (-1.15, 0.065, 1.9), (-1.2, 0.065, 1.95), (-0.6, 0.015, 1.95), (-0.65, 0.015, 1.9), (-0.65, 0.065, 1.9), (-0.6, 0.065, 1.95), (-0.6, 0.015, 0.05), (-0.65, 0.015, 0.1), (-0.65, 0.065, 0.1), (-0.6, 0.065, 0.05), (-1.15, 0.03, 0.1), (-1.13, 0.03, 0.12), (-1.13, 0.05, 0.12), (-1.15, 0.05, 0.1), (-1.15, 0.03, 1.9), (-1.13, 0.03, 1.88), (-1.13, 0.05, 1.88), (-1.15, 0.05, 1.9), (-0.65, 0.03, 1.9), (-0.67, 0.03, 1.88), (-0.67, 0.05, 1.88), (-0.65, 0.05, 1.9), (-0.65, 0.03, 0.1), (-0.67, 0.03, 0.12), (-0.67, 0.05, 0.12), (-0.65, 0.05, 0.1), (-1.13, 0.035, 0.12), (-1.13, 0.035, 1.88), (-0.67, 0.035, 1.88), (-0.67, 0.035, 0.12), (-1.13, 0.045, 0.12), (-1.13, 0.045, 1.88), (-0.67, 0.045, 1.88), (-0.67, 0.045, 0.12), (-0.55, -0.01, 0.05), (-0.53, -0.01, 0.07), (-0.53, 0.01, 0.07), (-0.55, 0.01, 0.05), (-0.55, -0.01, 1.95), (-0.53, -0.01, 1.93), (-0.53, 0.01, 1.93), (-0.55, 0.01, 1.95), (0.55, -0.01, 1.95), (0.53, -0.01, 1.93), (0.53, 0.01, 1.93), (0.55, 0.01, 1.95), (0.55, -0.01, 0.05), (0.53, -0.01, 0.07), (0.53, 0.01, 0.07), (0.55, 0.01, 0.05), (-0.53, -0.005, 0.07), (-0.53, -0.005, 1.93), (0.53, -0.005, 1.93), (0.53, -0.005, 0.07), (-0.53, 0.005, 0.07), (-0.53, 0.005, 1.93), (0.53, 0.005, 1.93), (0.53, 0.005, 0.07), (0.6, 0.015, 0.05), (0.65, 0.015, 0.1), (0.65, 0.065, 0.1), (0.6, 0.065, 0.05), (0.6, 0.015, 1.95), (0.65, 0.015, 1.9), (0.65, 0.065, 1.9), (0.6, 0.065, 1.95), (1.2, 0.015, 1.95), (1.15, 0.015, 1.9), (1.15, 0.065, 1.9), (1.2, 0.065, 1.95), (1.2, 0.015, 0.05), (1.15, 0.015, 0.1), (1.15, 0.065, 0.1), (1.2, 0.065, 0.05), (0.65, 0.03, 0.1), (0.67, 0.03, 0.12), (0.67, 0.05, 0.12), (0.65, 0.05, 0.1), (0.65, 0.03, 1.9), (0.67, 0.03, 1.88), (0.67, 0.05, 1.88), (0.65, 0.05, 1.9), (1.15, 0.03, 1.9), (1.13, 0.03, 1.88), (1.13, 0.05, 1.88), (1.15, 0.05, 1.9), (1.15, 0.03, 0.1), (1.13, 0.03, 0.12), (1.13, 0.05, 0.12), (1.15, 0.05, 0.1), (0.67, 0.035, 0.12), (0.67, 0.035, 1.88), (1.13, 0.035, 1.88), (1.13, 0.035, 0.12), (0.67, 0.045, 0.12), (0.67, 0.045, 1.88), (1.13, 0.045, 1.88), (1.13, 0.045, 0.12), (-1.25, 0.14, 0.0), (1.25, 0.14, 0.0), (-1.25, -0.14, 0.0), (1.25, -0.14, 0.0), (-1.25, 0.14, -0.04), (1.25, 0.14, -0.04), (-1.25, -0.14, -0.04), (1.25, -0.14, -0.04)], [], [(0, 1, 15, 14), (3, 2, 4, 5), (7, 6, 8, 9), (11, 10, 12, 13), (14, 12, 10, 8, 6, 4, 2, 0), (1, 3, 5, 7, 9, 11, 13, 15), (1, 0, 16, 17), (3, 1, 17, 19), (2, 3, 19, 18), (0, 2, 18, 16), (5, 4, 20, 21), (7, 5, 21, 23), (6, 7, 23, 22), (4, 6, 22, 20), (9, 8, 24, 25), (11, 9, 25, 27), (10, 11, 27, 26), (8, 10, 26, 24), (13, 12, 28, 29), (15, 13, 29, 31), (14, 15, 31, 30), (12, 14, 30, 28), (32, 33, 37, 36), (33, 34, 38, 37), (34, 35, 39, 38), (35, 32, 36, 39), (36, 37, 41, 40), (37, 38, 42, 41), (38, 39, 43, 42), (39, 36, 40, 43), (40, 41, 45, 44), (41, 42, 46, 45), (42, 43, 47, 46), (43, 40, 44, 47), (44, 45, 33, 32), (45, 46, 34, 33), (46, 47, 35, 34), (47, 44, 32, 35), (48, 49, 53, 52), (49, 50, 54, 53), (50, 51, 55, 54), (52, 53, 57, 56), (53, 54, 58, 57), (54, 55, 59, 58), (56, 57, 61, 60), (57, 58, 62, 61), (58, 59, 63, 62), (60, 61, 49, 48), (61, 62, 50, 49), (62, 63, 51, 50), (65, 64, 67, 66), (68, 69, 70, 71), (72, 73, 77, 76), (73, 74, 78, 77), (74, 75, 79, 78), (76, 77, 81, 80), (77, 78, 82, 81), (78, 79, 83, 82), (80, 81, 85, 84), (81, 82, 86, 85), (82, 83, 87, 86), (84, 85, 73, 72), (85, 86, 74, 73), (86, 87, 75, 74), (89, 88, 91, 90), (92, 93, 94, 95), (96, 97, 101, 100), (97, 98, 102, 101), (98, 99, 103, 102), (99, 96, 100, 103), (100, 101, 105, 104), (101, 102, 106, 105), (102, 103, 107, 106), (103, 100, 104, 107), (104, 105, 109, 108), (105, 106, 110, 109), (106, 107, 111, 110), (107, 104, 108, 111), (108, 109, 97, 96), (109, 110, 98, 97), (110, 111, 99, 98), (111, 108, 96, 99), (112, 113, 117, 116), (113, 114, 118, 117), (114, 115, 119, 118), (116, 117, 121, 120), (117, 118, 122, 121), (118, 119, 123, 122), (120, 121, 125, 124), (121, 122, 126, 125), (122, 123, 127, 126), (124, 125, 113, 112), (125, 126, 114, 113), (126, 127, 115, 114), (129, 128, 131, 130), (132, 133, 134, 135), (17, 16, 30, 31), (18, 19, 21, 20), (22, 23, 25, 24), (26, 27, 29, 28), (16, 18, 20, 22, 24, 26, 28, 30), (31, 29, 27, 25, 23, 21, 19, 17), (143, 142, 140, 141), (141, 140, 136, 137), (138, 139, 137, 136), (142, 143, 139, 138), (140, 142, 138, 136), (139, 143, 141, 137)])
me_window_001.polygons.foreach_set('material_index', [0, 0, 0, 0, 0, 0, 0, 0, 0, 0, 0, 0, 0, 0, 0, 0, 0, 0, 0, 0, 0, 0, 0, 0, 0, 0, 0, 0, 0, 0, 0, 0, 0, 0, 0, 0, 0, 0, 1, 1, 1, 1, 1, 1, 1, 1, 1, 1, 1, 1, 2, 2, 1, 1, 1, 1, 1, 1, 1, 1, 1, 1, 1, 1, 2, 2, 0, 0, 0, 0, 0, 0, 0, 0, 0, 0, 0, 0, 0, 0, 0, 0, 1, 1, 1, 1, 1, 1, 1, 1, 1, 1, 1, 1, 2, 2, 0, 0, 0, 0, 0, 0, 3, 3, 3, 3, 3, 3])
me_window_001.materials.append(mat_pvc)
me_window_001.materials.append(mat_plastic)
me_window_001.materials.append(mat_glass)
me_window_001.materials.append(mat_marble)
me_window_001.update()
me_ctrl_hole_001 = bpy.data.meshes.new('CTRL_Hole.001')
me_ctrl_hole_001.from_pydata([(-1.25, 0.252, -0.04), (-1.25, 0.252, 2.0), (1.25, 0.252, 2.0), (1.25, 0.252, -0.04), (-1.25, -0.252, -0.04), (-1.25, -0.252, 2.0), (1.25, -0.252, 2.0), (1.25, -0.252, -0.04)], [], [(0, 4, 5, 1), (3, 2, 6, 7), (0, 1, 2, 3), (4, 7, 6, 5), (1, 5, 6, 2), (0, 3, 7, 4)])
me_ctrl_hole_001.materials.append(mat_hidden_material)
me_ctrl_hole_001.update()
me_window_002 = bpy.data.meshes.new('Window.002')
me_window_002.from_pydata([(-1.25, -0.025, 0.0), (-1.25, 0.025, 0.0), (-1.2, -0.025, 0.05), (-1.2, 0.025, 0.05), (-0.6, -0.025, 0.05), (-0.6, 0.025, 0.05), (-0.55, -0.025, 0.05), (-0.55, 0.025, 0.05), (0.55, -0.025, 0.05), (0.55, 0.025, 0.05), (0.6, -0.025, 0.05), (0.6, 0.025, 0.05), (1.2, -0.025, 0.05), (1.2, 0.025, 0.05), (1.25, -0.025, 0.0), (1.25, 0.025, 0.0), (-1.25, -0.025, 2.0), (-1.25, 0.025, 2.0), (-1.2, -0.025, 1.95), (-1.2, 0.025, 1.95), (-0.6, -0.025, 1.95), (-0.6, 0.025, 1.95), (-0.55, -0.025, 1.95), (-0.55, 0.025, 1.95), (0.55, -0.025, 1.95), (0.55, 0.025, 1.95), (0.6, -0.025, 1.95), (0.6, 0.025, 1.95), (1.2, -0.025, 1.95), (1.2, 0.025, 1.95), (1.25, -0.025, 2.0), (1.25, 0.025, 2.0), (-1.2, 0.015, 0.05), (-1.15, 0.015, 0.1), (-1.15, 0.065, 0.1), (-1.2, 0.065, 0.05), (-1.2, 0.015, 1.95), (-1.15, 0.015, 1.9), (-1.15, 0.065, 1.9), (-1.2, 0.065, 1.95), (-0.6, 0.015, 1.95), (-0.65, 0.015, 1.9), (-0.65, 0.065, 1.9), (-0.6, 0.065, 1.95), (-0.6, 0.015, 0.05), (-0.65, 0.015, 0.1), (-0.65, 0.065, 0.1), (-0.6, 0.065, 0.05), (-1.15, 0.03, 0.1), (-1.13, 0.03, 0.12), (-1.13, 0.05, 0.12), (-1.15, 0.05, 0.1), (-1.15, 0.03, 1.9), (-1.13, 0.03, 1.88), (-1.13, 0.05, 1.88), (-1.15, 0.05, 1.9), (-0.65, 0.03, 1.9), (-0.67, 0.03, 1.88), (-0.67, 0.05, 1.88), (-0.65, 0.05, 1.9), (-0.65, 0.03, 0.1), (-0.67, 0.03, 0.12), (-0.67, 0.05, 0.12), (-0.65, 0.05, 0.1), (-1.13, 0.035, 0.12), (-1.13, 0.035, 1.88), (-0.67, 0.035, 1.88), (-0.67, 0.035, 0.12), (-1.13, 0.045, 0.12), (-1.13, 0.045, 1.88), (-0.67, 0.045, 1.88), (-0.67, 0.045, 0.12), (-0.55, -0.01, 0.05), (-0.53, -0.01, 0.07), (-0.53, 0.01, 0.07), (-0.55, 0.01, 0.05), (-0.55, -0.01, 1.95), (-0.53, -0.01, 1.93), (-0.53, 0.01, 1.93), (-0.55, 0.01, 1.95), (0.55, -0.01, 1.95), (0.53, -0.01, 1.93), (0.53, 0.01, 1.93), (0.55, 0.01, 1.95), (0.55, -0.01, 0.05), (0.53, -0.01, 0.07), (0.53, 0.01, 0.07), (0.55, 0.01, 0.05), (-0.53, -0.005, 0.07), (-0.53, -0.005, 1.93), (0.53, -0.005, 1.93), (0.53, -0.005, 0.07), (-0.53, 0.005, 0.07), (-0.53, 0.005, 1.93), (0.53, 0.005, 1.93), (0.53, 0.005, 0.07), (0.6, 0.015, 0.05), (0.65, 0.015, 0.1), (0.65, 0.065, 0.1), (0.6, 0.065, 0.05), (0.6, 0.015, 1.95), (0.65, 0.015, 1.9), (0.65, 0.065, 1.9), (0.6, 0.065, 1.95), (1.2, 0.015, 1.95), (1.15, 0.015, 1.9), (1.15, 0.065, 1.9), (1.2, 0.065, 1.95), (1.2, 0.015, 0.05), (1.15, 0.015, 0.1), (1.15, 0.065, 0.1), (1.2, 0.065, 0.05), (0.65, 0.03, 0.1), (0.67, 0.03, 0.12), (0.67, 0.05, 0.12), (0.65, 0.05, 0.1), (0.65, 0.03, 1.9), (0.67, 0.03, 1.88), (0.67, 0.05, 1.88), (0.65, 0.05, 1.9), (1.15, 0.03, 1.9), (1.13, 0.03, 1.88), (1.13, 0.05, 1.88), (1.15, 0.05, 1.9), (1.15, 0.03, 0.1), (1.13, 0.03, 0.12), (1.13, 0.05, 0.12), (1.15, 0.05, 0.1), (0.67, 0.035, 0.12), (0.67, 0.035, 1.88), (1.13, 0.035, 1.88), (1.13, 0.035, 0.12), (0.67, 0.045, 0.12), (0.67, 0.045, 1.88), (1.13, 0.045, 1.88), (1.13, 0.045, 0.12), (-1.25, 0.14, 0.0), (1.25, 0.14, 0.0), (-1.25, -0.14, 0.0), (1.25, -0.14, 0.0), (-1.25, 0.14, -0.04), (1.25, 0.14, -0.04), (-1.25, -0.14, -0.04), (1.25, -0.14, -0.04)], [], [(0, 1, 15, 14), (3, 2, 4, 5), (7, 6, 8, 9), (11, 10, 12, 13), (14, 12, 10, 8, 6, 4, 2, 0), (1, 3, 5, 7, 9, 11, 13, 15), (1, 0, 16, 17), (3, 1, 17, 19), (2, 3, 19, 18), (0, 2, 18, 16), (5, 4, 20, 21), (7, 5, 21, 23), (6, 7, 23, 22), (4, 6, 22, 20), (9, 8, 24, 25), (11, 9, 25, 27), (10, 11, 27, 26), (8, 10, 26, 24), (13, 12, 28, 29), (15, 13, 29, 31), (14, 15, 31, 30), (12, 14, 30, 28), (32, 33, 37, 36), (33, 34, 38, 37), (34, 35, 39, 38), (35, 32, 36, 39), (36, 37, 41, 40), (37, 38, 42, 41), (38, 39, 43, 42), (39, 36, 40, 43), (40, 41, 45, 44), (41, 42, 46, 45), (42, 43, 47, 46), (43, 40, 44, 47), (44, 45, 33, 32), (45, 46, 34, 33), (46, 47, 35, 34), (47, 44, 32, 35), (48, 49, 53, 52), (49, 50, 54, 53), (50, 51, 55, 54), (52, 53, 57, 56), (53, 54, 58, 57), (54, 55, 59, 58), (56, 57, 61, 60), (57, 58, 62, 61), (58, 59, 63, 62), (60, 61, 49, 48), (61, 62, 50, 49), (62, 63, 51, 50), (65, 64, 67, 66), (68, 69, 70, 71), (72, 73, 77, 76), (73, 74, 78, 77), (74, 75, 79, 78), (76, 77, 81, 80), (77, 78, 82, 81), (78, 79, 83, 82), (80, 81, 85, 84), (81, 82, 86, 85), (82, 83, 87, 86), (84, 85, 73, 72), (85, 86, 74, 73), (86, 87, 75, 74), (89, 88, 91, 90), (92, 93, 94, 95), (96, 97, 101, 100), (97, 98, 102, 101), (98, 99, 103, 102), (99, 96, 100, 103), (100, 101, 105, 104), (101, 102, 106, 105), (102, 103, 107, 106), (103, 100, 104, 107), (104, 105, 109, 108), (105, 106, 110, 109), (106, 107, 111, 110), (107, 104, 108, 111), (108, 109, 97, 96), (109, 110, 98, 97), (110, 111, 99, 98), (111, 108, 96, 99), (112, 113, 117, 116), (113, 114, 118, 117), (114, 115, 119, 118), (116, 117, 121, 120), (117, 118, 122, 121), (118, 119, 123, 122), (120, 121, 125, 124), (121, 122, 126, 125), (122, 123, 127, 126), (124, 125, 113, 112), (125, 126, 114, 113), (126, 127, 115, 114), (129, 128, 131, 130), (132, 133, 134, 135), (17, 16, 30, 31), (18, 19, 21, 20), (22, 23, 25, 24), (26, 27, 29, 28), (16, 18, 20, 22, 24, 26, 28, 30), (31, 29, 27, 25, 23, 21, 19, 17), (143, 142, 140, 141), (141, 140, 136, 137), (138, 139, 137, 136), (142, 143, 139, 138), (140, 142, 138, 136), (139, 143, 141, 137)])
me_window_002.polygons.foreach_set('material_index', [0, 0, 0, 0, 0, 0, 0, 0, 0, 0, 0, 0, 0, 0, 0, 0, 0, 0, 0, 0, 0, 0, 0, 0, 0, 0, 0, 0, 0, 0, 0, 0, 0, 0, 0, 0, 0, 0, 1, 1, 1, 1, 1, 1, 1, 1, 1, 1, 1, 1, 2, 2, 1, 1, 1, 1, 1, 1, 1, 1, 1, 1, 1, 1, 2, 2, 0, 0, 0, 0, 0, 0, 0, 0, 0, 0, 0, 0, 0, 0, 0, 0, 1, 1, 1, 1, 1, 1, 1, 1, 1, 1, 1, 1, 2, 2, 0, 0, 0, 0, 0, 0, 3, 3, 3, 3, 3, 3])
me_window_002.materials.append(mat_pvc)
me_window_002.materials.append(mat_plastic)
me_window_002.materials.append(mat_glass)
me_window_002.materials.append(mat_marble)
me_window_002.update()
me_ctrl_hole_002 = bpy.data.meshes.new('CTRL_Hole.002')
me_ctrl_hole_002.from_pydata([(-1.25, 0.252, -0.04), (-1.25, 0.252, 2.0), (1.25, 0.252, 2.0), (1.25, 0.252, -0.04), (-1.25, -0.252, -0.04), (-1.25, -0.252, 2.0), (1.25, -0.252, 2.0), (1.25, -0.252, -0.04)], [], [(0, 4, 5, 1), (3, 2, 6, 7), (0, 1, 2, 3), (4, 7, 6, 5), (1, 5, 6, 2), (0, 3, 7, 4)])
me_ctrl_hole_002.materials.append(mat_hidden_material)
me_ctrl_hole_002.update()
me_window_003 = bpy.data.meshes.new('Window.003')
me_window_003.from_pydata([(-1.25, -0.025, 0.0), (-1.25, 0.025, 0.0), (-1.2, -0.025, 0.05), (-1.2, 0.025, 0.05), (-0.6, -0.025, 0.05), (-0.6, 0.025, 0.05), (-0.55, -0.025, 0.05), (-0.55, 0.025, 0.05), (0.55, -0.025, 0.05), (0.55, 0.025, 0.05), (0.6, -0.025, 0.05), (0.6, 0.025, 0.05), (1.2, -0.025, 0.05), (1.2, 0.025, 0.05), (1.25, -0.025, 0.0), (1.25, 0.025, 0.0), (-1.25, -0.025, 2.0), (-1.25, 0.025, 2.0), (-1.2, -0.025, 1.95), (-1.2, 0.025, 1.95), (-0.6, -0.025, 1.95), (-0.6, 0.025, 1.95), (-0.55, -0.025, 1.95), (-0.55, 0.025, 1.95), (0.55, -0.025, 1.95), (0.55, 0.025, 1.95), (0.6, -0.025, 1.95), (0.6, 0.025, 1.95), (1.2, -0.025, 1.95), (1.2, 0.025, 1.95), (1.25, -0.025, 2.0), (1.25, 0.025, 2.0), (-1.2, 0.015, 0.05), (-1.15, 0.015, 0.1), (-1.15, 0.065, 0.1), (-1.2, 0.065, 0.05), (-1.2, 0.015, 1.95), (-1.15, 0.015, 1.9), (-1.15, 0.065, 1.9), (-1.2, 0.065, 1.95), (-0.6, 0.015, 1.95), (-0.65, 0.015, 1.9), (-0.65, 0.065, 1.9), (-0.6, 0.065, 1.95), (-0.6, 0.015, 0.05), (-0.65, 0.015, 0.1), (-0.65, 0.065, 0.1), (-0.6, 0.065, 0.05), (-1.15, 0.03, 0.1), (-1.13, 0.03, 0.12), (-1.13, 0.05, 0.12), (-1.15, 0.05, 0.1), (-1.15, 0.03, 1.9), (-1.13, 0.03, 1.88), (-1.13, 0.05, 1.88), (-1.15, 0.05, 1.9), (-0.65, 0.03, 1.9), (-0.67, 0.03, 1.88), (-0.67, 0.05, 1.88), (-0.65, 0.05, 1.9), (-0.65, 0.03, 0.1), (-0.67, 0.03, 0.12), (-0.67, 0.05, 0.12), (-0.65, 0.05, 0.1), (-1.13, 0.035, 0.12), (-1.13, 0.035, 1.88), (-0.67, 0.035, 1.88), (-0.67, 0.035, 0.12), (-1.13, 0.045, 0.12), (-1.13, 0.045, 1.88), (-0.67, 0.045, 1.88), (-0.67, 0.045, 0.12), (-0.55, -0.01, 0.05), (-0.53, -0.01, 0.07), (-0.53, 0.01, 0.07), (-0.55, 0.01, 0.05), (-0.55, -0.01, 1.95), (-0.53, -0.01, 1.93), (-0.53, 0.01, 1.93), (-0.55, 0.01, 1.95), (0.55, -0.01, 1.95), (0.53, -0.01, 1.93), (0.53, 0.01, 1.93), (0.55, 0.01, 1.95), (0.55, -0.01, 0.05), (0.53, -0.01, 0.07), (0.53, 0.01, 0.07), (0.55, 0.01, 0.05), (-0.53, -0.005, 0.07), (-0.53, -0.005, 1.93), (0.53, -0.005, 1.93), (0.53, -0.005, 0.07), (-0.53, 0.005, 0.07), (-0.53, 0.005, 1.93), (0.53, 0.005, 1.93), (0.53, 0.005, 0.07), (0.6, 0.015, 0.05), (0.65, 0.015, 0.1), (0.65, 0.065, 0.1), (0.6, 0.065, 0.05), (0.6, 0.015, 1.95), (0.65, 0.015, 1.9), (0.65, 0.065, 1.9), (0.6, 0.065, 1.95), (1.2, 0.015, 1.95), (1.15, 0.015, 1.9), (1.15, 0.065, 1.9), (1.2, 0.065, 1.95), (1.2, 0.015, 0.05), (1.15, 0.015, 0.1), (1.15, 0.065, 0.1), (1.2, 0.065, 0.05), (0.65, 0.03, 0.1), (0.67, 0.03, 0.12), (0.67, 0.05, 0.12), (0.65, 0.05, 0.1), (0.65, 0.03, 1.9), (0.67, 0.03, 1.88), (0.67, 0.05, 1.88), (0.65, 0.05, 1.9), (1.15, 0.03, 1.9), (1.13, 0.03, 1.88), (1.13, 0.05, 1.88), (1.15, 0.05, 1.9), (1.15, 0.03, 0.1), (1.13, 0.03, 0.12), (1.13, 0.05, 0.12), (1.15, 0.05, 0.1), (0.67, 0.035, 0.12), (0.67, 0.035, 1.88), (1.13, 0.035, 1.88), (1.13, 0.035, 0.12), (0.67, 0.045, 0.12), (0.67, 0.045, 1.88), (1.13, 0.045, 1.88), (1.13, 0.045, 0.12), (-1.25, 0.14, 0.0), (1.25, 0.14, 0.0), (-1.25, -0.14, 0.0), (1.25, -0.14, 0.0), (-1.25, 0.14, -0.04), (1.25, 0.14, -0.04), (-1.25, -0.14, -0.04), (1.25, -0.14, -0.04)], [], [(0, 1, 15, 14), (3, 2, 4, 5), (7, 6, 8, 9), (11, 10, 12, 13), (14, 12, 10, 8, 6, 4, 2, 0), (1, 3, 5, 7, 9, 11, 13, 15), (1, 0, 16, 17), (3, 1, 17, 19), (2, 3, 19, 18), (0, 2, 18, 16), (5, 4, 20, 21), (7, 5, 21, 23), (6, 7, 23, 22), (4, 6, 22, 20), (9, 8, 24, 25), (11, 9, 25, 27), (10, 11, 27, 26), (8, 10, 26, 24), (13, 12, 28, 29), (15, 13, 29, 31), (14, 15, 31, 30), (12, 14, 30, 28), (32, 33, 37, 36), (33, 34, 38, 37), (34, 35, 39, 38), (35, 32, 36, 39), (36, 37, 41, 40), (37, 38, 42, 41), (38, 39, 43, 42), (39, 36, 40, 43), (40, 41, 45, 44), (41, 42, 46, 45), (42, 43, 47, 46), (43, 40, 44, 47), (44, 45, 33, 32), (45, 46, 34, 33), (46, 47, 35, 34), (47, 44, 32, 35), (48, 49, 53, 52), (49, 50, 54, 53), (50, 51, 55, 54), (52, 53, 57, 56), (53, 54, 58, 57), (54, 55, 59, 58), (56, 57, 61, 60), (57, 58, 62, 61), (58, 59, 63, 62), (60, 61, 49, 48), (61, 62, 50, 49), (62, 63, 51, 50), (65, 64, 67, 66), (68, 69, 70, 71), (72, 73, 77, 76), (73, 74, 78, 77), (74, 75, 79, 78), (76, 77, 81, 80), (77, 78, 82, 81), (78, 79, 83, 82), (80, 81, 85, 84), (81, 82, 86, 85), (82, 83, 87, 86), (84, 85, 73, 72), (85, 86, 74, 73), (86, 87, 75, 74), (89, 88, 91, 90), (92, 93, 94, 95), (96, 97, 101, 100), (97, 98, 102, 101), (98, 99, 103, 102), (99, 96, 100, 103), (100, 101, 105, 104), (101, 102, 106, 105), (102, 103, 107, 106), (103, 100, 104, 107), (104, 105, 109, 108), (105, 106, 110, 109), (106, 107, 111, 110), (107, 104, 108, 111), (108, 109, 97, 96), (109, 110, 98, 97), (110, 111, 99, 98), (111, 108, 96, 99), (112, 113, 117, 116), (113, 114, 118, 117), (114, 115, 119, 118), (116, 117, 121, 120), (117, 118, 122, 121), (118, 119, 123, 122), (120, 121, 125, 124), (121, 122, 126, 125), (122, 123, 127, 126), (124, 125, 113, 112), (125, 126, 114, 113), (126, 127, 115, 114), (129, 128, 131, 130), (132, 133, 134, 135), (17, 16, 30, 31), (18, 19, 21, 20), (22, 23, 25, 24), (26, 27, 29, 28), (16, 18, 20, 22, 24, 26, 28, 30), (31, 29, 27, 25, 23, 21, 19, 17), (143, 142, 140, 141), (141, 140, 136, 137), (138, 139, 137, 136), (142, 143, 139, 138), (140, 142, 138, 136), (139, 143, 141, 137)])
me_window_003.polygons.foreach_set('material_index', [0, 0, 0, 0, 0, 0, 0, 0, 0, 0, 0, 0, 0, 0, 0, 0, 0, 0, 0, 0, 0, 0, 0, 0, 0, 0, 0, 0, 0, 0, 0, 0, 0, 0, 0, 0, 0, 0, 1, 1, 1, 1, 1, 1, 1, 1, 1, 1, 1, 1, 2, 2, 1, 1, 1, 1, 1, 1, 1, 1, 1, 1, 1, 1, 2, 2, 0, 0, 0, 0, 0, 0, 0, 0, 0, 0, 0, 0, 0, 0, 0, 0, 1, 1, 1, 1, 1, 1, 1, 1, 1, 1, 1, 1, 2, 2, 0, 0, 0, 0, 0, 0, 3, 3, 3, 3, 3, 3])
me_window_003.materials.append(mat_pvc)
me_window_003.materials.append(mat_plastic)
me_window_003.materials.append(mat_glass)
me_window_003.materials.append(mat_marble)
me_window_003.update()
me_ctrl_hole_003 = bpy.data.meshes.new('CTRL_Hole.003')
me_ctrl_hole_003.from_pydata([(-1.25, 0.252, -0.04), (-1.25, 0.252, 2.0), (1.25, 0.252, 2.0), (1.25, 0.252, -0.04), (-1.25, -0.252, -0.04), (-1.25, -0.252, 2.0), (1.25, -0.252, 2.0), (1.25, -0.252, -0.04)], [], [(0, 4, 5, 1), (3, 2, 6, 7), (0, 1, 2, 3), (4, 7, 6, 5), (1, 5, 6, 2), (0, 3, 7, 4)])
me_ctrl_hole_003.materials.append(mat_hidden_material)
me_ctrl_hole_003.update()
me_window_004 = bpy.data.meshes.new('Window.004')
me_window_004.from_pydata([(-1.25, -0.025, 0.0), (-1.25, 0.025, 0.0), (-1.2, -0.025, 0.05), (-1.2, 0.025, 0.05), (-0.6, -0.025, 0.05), (-0.6, 0.025, 0.05), (-0.55, -0.025, 0.05), (-0.55, 0.025, 0.05), (0.55, -0.025, 0.05), (0.55, 0.025, 0.05), (0.6, -0.025, 0.05), (0.6, 0.025, 0.05), (1.2, -0.025, 0.05), (1.2, 0.025, 0.05), (1.25, -0.025, 0.0), (1.25, 0.025, 0.0), (-1.25, -0.025, 2.0), (-1.25, 0.025, 2.0), (-1.2, -0.025, 1.95), (-1.2, 0.025, 1.95), (-0.6, -0.025, 1.95), (-0.6, 0.025, 1.95), (-0.55, -0.025, 1.95), (-0.55, 0.025, 1.95), (0.55, -0.025, 1.95), (0.55, 0.025, 1.95), (0.6, -0.025, 1.95), (0.6, 0.025, 1.95), (1.2, -0.025, 1.95), (1.2, 0.025, 1.95), (1.25, -0.025, 2.0), (1.25, 0.025, 2.0), (-1.2, 0.015, 0.05), (-1.15, 0.015, 0.1), (-1.15, 0.065, 0.1), (-1.2, 0.065, 0.05), (-1.2, 0.015, 1.95), (-1.15, 0.015, 1.9), (-1.15, 0.065, 1.9), (-1.2, 0.065, 1.95), (-0.6, 0.015, 1.95), (-0.65, 0.015, 1.9), (-0.65, 0.065, 1.9), (-0.6, 0.065, 1.95), (-0.6, 0.015, 0.05), (-0.65, 0.015, 0.1), (-0.65, 0.065, 0.1), (-0.6, 0.065, 0.05), (-1.15, 0.03, 0.1), (-1.13, 0.03, 0.12), (-1.13, 0.05, 0.12), (-1.15, 0.05, 0.1), (-1.15, 0.03, 1.9), (-1.13, 0.03, 1.88), (-1.13, 0.05, 1.88), (-1.15, 0.05, 1.9), (-0.65, 0.03, 1.9), (-0.67, 0.03, 1.88), (-0.67, 0.05, 1.88), (-0.65, 0.05, 1.9), (-0.65, 0.03, 0.1), (-0.67, 0.03, 0.12), (-0.67, 0.05, 0.12), (-0.65, 0.05, 0.1), (-1.13, 0.035, 0.12), (-1.13, 0.035, 1.88), (-0.67, 0.035, 1.88), (-0.67, 0.035, 0.12), (-1.13, 0.045, 0.12), (-1.13, 0.045, 1.88), (-0.67, 0.045, 1.88), (-0.67, 0.045, 0.12), (-0.55, -0.01, 0.05), (-0.53, -0.01, 0.07), (-0.53, 0.01, 0.07), (-0.55, 0.01, 0.05), (-0.55, -0.01, 1.95), (-0.53, -0.01, 1.93), (-0.53, 0.01, 1.93), (-0.55, 0.01, 1.95), (0.55, -0.01, 1.95), (0.53, -0.01, 1.93), (0.53, 0.01, 1.93), (0.55, 0.01, 1.95), (0.55, -0.01, 0.05), (0.53, -0.01, 0.07), (0.53, 0.01, 0.07), (0.55, 0.01, 0.05), (-0.53, -0.005, 0.07), (-0.53, -0.005, 1.93), (0.53, -0.005, 1.93), (0.53, -0.005, 0.07), (-0.53, 0.005, 0.07), (-0.53, 0.005, 1.93), (0.53, 0.005, 1.93), (0.53, 0.005, 0.07), (0.6, 0.015, 0.05), (0.65, 0.015, 0.1), (0.65, 0.065, 0.1), (0.6, 0.065, 0.05), (0.6, 0.015, 1.95), (0.65, 0.015, 1.9), (0.65, 0.065, 1.9), (0.6, 0.065, 1.95), (1.2, 0.015, 1.95), (1.15, 0.015, 1.9), (1.15, 0.065, 1.9), (1.2, 0.065, 1.95), (1.2, 0.015, 0.05), (1.15, 0.015, 0.1), (1.15, 0.065, 0.1), (1.2, 0.065, 0.05), (0.65, 0.03, 0.1), (0.67, 0.03, 0.12), (0.67, 0.05, 0.12), (0.65, 0.05, 0.1), (0.65, 0.03, 1.9), (0.67, 0.03, 1.88), (0.67, 0.05, 1.88), (0.65, 0.05, 1.9), (1.15, 0.03, 1.9), (1.13, 0.03, 1.88), (1.13, 0.05, 1.88), (1.15, 0.05, 1.9), (1.15, 0.03, 0.1), (1.13, 0.03, 0.12), (1.13, 0.05, 0.12), (1.15, 0.05, 0.1), (0.67, 0.035, 0.12), (0.67, 0.035, 1.88), (1.13, 0.035, 1.88), (1.13, 0.035, 0.12), (0.67, 0.045, 0.12), (0.67, 0.045, 1.88), (1.13, 0.045, 1.88), (1.13, 0.045, 0.12), (-1.25, 0.14, 0.0), (1.25, 0.14, 0.0), (-1.25, -0.14, 0.0), (1.25, -0.14, 0.0), (-1.25, 0.14, -0.04), (1.25, 0.14, -0.04), (-1.25, -0.14, -0.04), (1.25, -0.14, -0.04)], [], [(0, 1, 15, 14), (3, 2, 4, 5), (7, 6, 8, 9), (11, 10, 12, 13), (14, 12, 10, 8, 6, 4, 2, 0), (1, 3, 5, 7, 9, 11, 13, 15), (1, 0, 16, 17), (3, 1, 17, 19), (2, 3, 19, 18), (0, 2, 18, 16), (5, 4, 20, 21), (7, 5, 21, 23), (6, 7, 23, 22), (4, 6, 22, 20), (9, 8, 24, 25), (11, 9, 25, 27), (10, 11, 27, 26), (8, 10, 26, 24), (13, 12, 28, 29), (15, 13, 29, 31), (14, 15, 31, 30), (12, 14, 30, 28), (32, 33, 37, 36), (33, 34, 38, 37), (34, 35, 39, 38), (35, 32, 36, 39), (36, 37, 41, 40), (37, 38, 42, 41), (38, 39, 43, 42), (39, 36, 40, 43), (40, 41, 45, 44), (41, 42, 46, 45), (42, 43, 47, 46), (43, 40, 44, 47), (44, 45, 33, 32), (45, 46, 34, 33), (46, 47, 35, 34), (47, 44, 32, 35), (48, 49, 53, 52), (49, 50, 54, 53), (50, 51, 55, 54), (52, 53, 57, 56), (53, 54, 58, 57), (54, 55, 59, 58), (56, 57, 61, 60), (57, 58, 62, 61), (58, 59, 63, 62), (60, 61, 49, 48), (61, 62, 50, 49), (62, 63, 51, 50), (65, 64, 67, 66), (68, 69, 70, 71), (72, 73, 77, 76), (73, 74, 78, 77), (74, 75, 79, 78), (76, 77, 81, 80), (77, 78, 82, 81), (78, 79, 83, 82), (80, 81, 85, 84), (81, 82, 86, 85), (82, 83, 87, 86), (84, 85, 73, 72), (85, 86, 74, 73), (86, 87, 75, 74), (89, 88, 91, 90), (92, 93, 94, 95), (96, 97, 101, 100), (97, 98, 102, 101), (98, 99, 103, 102), (99, 96, 100, 103), (100, 101, 105, 104), (101, 102, 106, 105), (102, 103, 107, 106), (103, 100, 104, 107), (104, 105, 109, 108), (105, 106, 110, 109), (106, 107, 111, 110), (107, 104, 108, 111), (108, 109, 97, 96), (109, 110, 98, 97), (110, 111, 99, 98), (111, 108, 96, 99), (112, 113, 117, 116), (113, 114, 118, 117), (114, 115, 119, 118), (116, 117, 121, 120), (117, 118, 122, 121), (118, 119, 123, 122), (120, 121, 125, 124), (121, 122, 126, 125), (122, 123, 127, 126), (124, 125, 113, 112), (125, 126, 114, 113), (126, 127, 115, 114), (129, 128, 131, 130), (132, 133, 134, 135), (17, 16, 30, 31), (18, 19, 21, 20), (22, 23, 25, 24), (26, 27, 29, 28), (16, 18, 20, 22, 24, 26, 28, 30), (31, 29, 27, 25, 23, 21, 19, 17), (143, 142, 140, 141), (141, 140, 136, 137), (138, 139, 137, 136), (142, 143, 139, 138), (140, 142, 138, 136), (139, 143, 141, 137)])
me_window_004.polygons.foreach_set('material_index', [0, 0, 0, 0, 0, 0, 0, 0, 0, 0, 0, 0, 0, 0, 0, 0, 0, 0, 0, 0, 0, 0, 0, 0, 0, 0, 0, 0, 0, 0, 0, 0, 0, 0, 0, 0, 0, 0, 1, 1, 1, 1, 1, 1, 1, 1, 1, 1, 1, 1, 2, 2, 1, 1, 1, 1, 1, 1, 1, 1, 1, 1, 1, 1, 2, 2, 0, 0, 0, 0, 0, 0, 0, 0, 0, 0, 0, 0, 0, 0, 0, 0, 1, 1, 1, 1, 1, 1, 1, 1, 1, 1, 1, 1, 2, 2, 0, 0, 0, 0, 0, 0, 3, 3, 3, 3, 3, 3])
me_window_004.materials.append(mat_pvc)
me_window_004.materials.append(mat_plastic)
me_window_004.materials.append(mat_glass)
me_window_004.materials.append(mat_marble)
me_window_004.update()
me_ctrl_hole_004 = bpy.data.meshes.new('CTRL_Hole.004')
me_ctrl_hole_004.from_pydata([(-1.25, 0.252, -0.04), (-1.25, 0.252, 2.0), (1.25, 0.252, 2.0), (1.25, 0.252, -0.04), (-1.25, -0.252, -0.04), (-1.25, -0.252, 2.0), (1.25, -0.252, 2.0), (1.25, -0.252, -0.04)], [], [(0, 4, 5, 1), (3, 2, 6, 7), (0, 1, 2, 3), (4, 7, 6, 5), (1, 5, 6, 2), (0, 3, 7, 4)])
me_ctrl_hole_004.materials.append(mat_hidden_material)
me_ctrl_hole_004.update()

# ---- objects
ob_cube = bpy.data.objects.new('Cube', me_cube)
ob_cube_001 = bpy.data.objects.new('Cube.001', me_cube_001)
ob_cube_002 = bpy.data.objects.new('Cube.002', me_cube_002)
ob_cube_003 = bpy.data.objects.new('Cube.003', me_cube_007)
ob_cube_004 = bpy.data.objects.new('Cube.004', me_cube_008)
ob_cube_005 = bpy.data.objects.new('Cube.005', me_cube_009)
ob_cube_006 = bpy.data.objects.new('Cube.006', me_cube_010)
ob_cube_007 = bpy.data.objects.new('Cube.007', me_cube_011)
ob_cube_008 = bpy.data.objects.new('Cube.008', me_cube_012)
ob_cube_009 = bpy.data.objects.new('Cube.009', me_cube_013)
ob_cube_010 = bpy.data.objects.new('Cube.010', me_cube_014)
ob_cube_011 = bpy.data.objects.new('Cube.011', me_cube_015)
ob_cube_012 = bpy.data.objects.new('Cube.012', me_cube_016)
ob_cube_013 = bpy.data.objects.new('Cube.013', me_cube_017)
ob_cube_014 = bpy.data.objects.new('Cube.014', me_cube_018)
ob_cube_015 = bpy.data.objects.new('Cube.015', me_cube_019)
ob_cube_016 = bpy.data.objects.new('Cube.016', me_cube_020)
ob_cube_017 = bpy.data.objects.new('Cube.017', me_cube_021)
ob_cube_018 = bpy.data.objects.new('Cube.018', me_cube_022)
ob_cube_019 = bpy.data.objects.new('Cube.019', me_cube_023)
ob_cube_020 = bpy.data.objects.new('Cube.020', me_cube_024)
ob_cube_021 = bpy.data.objects.new('Cube.021', me_cube_025)
ob_cube_022 = bpy.data.objects.new('Cube.022', me_cube_026)
ob_cube_023 = bpy.data.objects.new('Cube.023', me_cube_027)
ob_cube_024 = bpy.data.objects.new('Cube.024', me_cube_028)
ob_cube_025 = bpy.data.objects.new('Cube.025', me_cube_029)
ob_cube_026 = bpy.data.objects.new('Cube.026', me_cube_030)
ob_cube_027 = bpy.data.objects.new('Cube.027', me_cube_031)
ob_cube_029 = bpy.data.objects.new('Cube.029', me_cube_033)
ob_cube_030 = bpy.data.objects.new('Cube.030', me_cube_034)
ob_cube_028 = bpy.data.objects.new('Cube.028', me_cube_035)
ob_cube_031 = bpy.data.objects.new('Cube.031', me_cube_036)
ob_cube_032 = bpy.data.objects.new('Cube.032', me_cube_037)
ob_cube_033 = bpy.data.objects.new('Cube.033', me_cube_038)
ob_cube_034 = bpy.data.objects.new('Cube.034', me_cube_039)
ob_cube_035 = bpy.data.objects.new('Cube.035', me_cube_040)
ob_cube_036 = bpy.data.objects.new('Cube.036', me_cube_041)
ob_cube_037 = bpy.data.objects.new('Cube.037', me_cube_042)
ob_cube_038 = bpy.data.objects.new('Cube.038', me_cube_043)
ob_cube_039 = bpy.data.objects.new('Cube.039', me_cube_044)
ob_window = bpy.data.objects.new('Window', me_window)
ob_window_group = bpy.data.objects.new('Window_Group', None)
ob_ctrl_hole = bpy.data.objects.new('CTRL_Hole', me_ctrl_hole)
ob_window_001 = bpy.data.objects.new('Window.001', me_window_001)
ob_window_group_001 = bpy.data.objects.new('Window_Group.001', None)
ob_ctrl_hole_001 = bpy.data.objects.new('CTRL_Hole.001', me_ctrl_hole_001)
ob_window_002 = bpy.data.objects.new('Window.002', me_window_002)
ob_window_group_002 = bpy.data.objects.new('Window_Group.002', None)
ob_ctrl_hole_002 = bpy.data.objects.new('CTRL_Hole.002', me_ctrl_hole_002)
ob_window_003 = bpy.data.objects.new('Window.003', me_window_003)
ob_window_group_003 = bpy.data.objects.new('Window_Group.003', None)
ob_ctrl_hole_003 = bpy.data.objects.new('CTRL_Hole.003', me_ctrl_hole_003)
ob_window_004 = bpy.data.objects.new('Window.004', me_window_004)
ob_window_group_004 = bpy.data.objects.new('Window_Group.004', None)
ob_ctrl_hole_004 = bpy.data.objects.new('CTRL_Hole.004', me_ctrl_hole_004)

# ---- transforms, parenting, visibility, modifiers, constraints
ob_cube.location = (10.0, 0.0, 80.0)
ob_cube.scale = (90.0, 30.0, 0.1)
ob_cube.lock_rotations_4d = False
ob_cube.empty_display_type = 'ARROWS'
ob_cube.lineart.crease_threshold = 0.0
ob_cube_001.location = (-70.0, 60.0, 80.0)
ob_cube_001.scale = (30.0, 30.0, 0.1)
ob_cube_001.lock_rotations_4d = False
ob_cube_001.empty_display_type = 'ARROWS'
ob_cube_001.lineart.crease_threshold = 0.0
ob_cube_002.location = (70.0, 60.0, 80.0)
ob_cube_002.scale = (30.0, 30.0, 0.1)
ob_cube_002.lock_rotations_4d = False
ob_cube_002.empty_display_type = 'ARROWS'
ob_cube_002.lineart.crease_threshold = 0.0
ob_cube_003.location = (101.9, 0.0, 79.24)
ob_cube_003.scale = (1.0, 15.0, 1.0)
ob_cube_004.location = (105.8, 0.0, 76.81)
ob_cube_004.scale = (1.0, 15.0, 1.0)
ob_cube_005.location = (107.6, 0.0, 74.68)
ob_cube_005.scale = (1.0, 15.0, 1.0)
ob_cube_006.location = (-0.2076, -29.9, 89.91)
ob_cube_006.scale = (100.0, 0.1, 10.0)
ob_cube_007.location = (-40.1, 60.0, 89.91)
ob_cube_007.scale = (0.1, 30.0, 10.0)
ob_cube_008.location = (39.9, 60.0, 89.91)
ob_cube_008.scale = (0.1, 30.0, 10.0)
ob_cube_009.location = (99.9, 53.61, 89.91)
ob_cube_009.scale = (0.1, 36.38, 10.0)
ob_cube_010.location = (99.9, -21.4, 89.91)
ob_cube_010.scale = (0.1, 8.6, 10.0)
ob_cube_011.location = (-100.1, 30.0, 89.91)
ob_cube_011.scale = (0.1, 60.0, 10.0)
_m = ob_cube_011.modifiers.new('Boolean', 'BOOLEAN')
_m.object = ob_ctrl_hole
ob_cube_012.location = (-0.2076, 29.9, 89.91)
ob_cube_012.scale = (40.0, 0.1, 10.0)
ob_cube_013.location = (-70.0, 89.9, 89.91)
ob_cube_013.scale = (30.0, 0.1, 10.0)
_m = ob_cube_013.modifiers.new('Boolean', 'BOOLEAN')
_m.object = ob_ctrl_hole_001
ob_cube_014.location = (70.0, 89.9, 89.91)
ob_cube_014.scale = (30.0, 0.1, 10.0)
_m = ob_cube_014.modifiers.new('Boolean', 'BOOLEAN')
_m.object = ob_ctrl_hole_002
ob_cube_015.location = (156.9, 2.149, 73.9)
ob_cube_015.scale = (50.0, 15.0, 0.1)
ob_cube_015.lock_rotations_4d = False
ob_cube_015.empty_display_type = 'ARROWS'
ob_cube_015.lineart.crease_threshold = 0.0
ob_cube_016.location = (176.7, -47.33, 73.9)
ob_cube_016.scale = (30.0, 30.0, 0.1)
ob_cube_016.lock_rotations_4d = False
ob_cube_016.empty_display_type = 'ARROWS'
ob_cube_016.lineart.crease_threshold = 0.0
ob_cube_017.location = (156.0, 19.36, 85.39)
ob_cube_017.scale = (50.0, 0.1, 10.0)
ob_cube_018.location = (126.0, -25.3, 84.11)
ob_cube_018.scale = (20.0, 0.1, 10.0)
ob_cube_019.location = (175.9, -72.7, 87.33)
ob_cube_019.scale = (30.0, 0.1, 10.0)
_m = ob_cube_019.modifiers.new('Boolean', 'BOOLEAN')
_m.object = ob_ctrl_hole_004
ob_cube_020.location = (219.3, -22.06, 89.91)
ob_cube_020.scale = (0.1, 45.0, 10.0)
_m = ob_cube_020.modifiers.new('Boolean', 'BOOLEAN')
_m.object = ob_ctrl_hole_003
ob_cube_021.location = (153.5, -39.06, 89.91)
ob_cube_021.scale = (0.1, 30.0, 10.0)
ob_cube_022.location = (103.0, 19.36, 91.39)
ob_cube_022.scale = (3.0, 0.1, 10.0)
ob_cube_023.location = (103.0, -11.79, 91.39)
ob_cube_023.scale = (3.0, 0.1, 10.0)
ob_cube_024.location = (-90.0, -22.0, 80.0)
ob_cube_024.scale = (10.0, 8.0, 0.1)
ob_cube_024.lock_rotations_4d = False
ob_cube_024.empty_display_type = 'ARROWS'
ob_cube_024.lineart.crease_threshold = 0.0
ob_cube_025.location = (-90.0, -13.0, 79.1)
ob_cube_025.scale = (10.0, 1.0, 1.0)
ob_cube_025.lock_rotations_4d = False
ob_cube_025.empty_display_type = 'ARROWS'
ob_cube_025.lineart.crease_threshold = 0.0
ob_cube_026.location = (-100.1, 30.0, 69.91)
ob_cube_026.scale = (0.1, 60.0, 10.0)
ob_cube_027.location = (-90.0, -4.117, 77.53)
ob_cube_027.scale = (10.0, 1.0, 1.0)
ob_cube_027.lock_rotations_4d = False
ob_cube_027.empty_display_type = 'ARROWS'
ob_cube_027.lineart.crease_threshold = 0.0
ob_cube_029.location = (-90.0, -4.589, 77.1)
ob_cube_029.scale = (10.0, 1.0, 1.0)
ob_cube_029.lock_rotations_4d = False
ob_cube_029.empty_display_type = 'ARROWS'
ob_cube_029.lineart.crease_threshold = 0.0
ob_cube_030.location = (-90.0, 4.294, 75.53)
ob_cube_030.scale = (10.0, 1.0, 1.0)
ob_cube_030.lock_rotations_4d = False
ob_cube_030.empty_display_type = 'ARROWS'
ob_cube_030.lineart.crease_threshold = 0.0
ob_cube_028.location = (-90.0, -4.98, 71.1)
ob_cube_028.scale = (10.0, 1.0, 1.0)
ob_cube_028.lock_rotations_4d = False
ob_cube_028.empty_display_type = 'ARROWS'
ob_cube_028.lineart.crease_threshold = 0.0
ob_cube_031.location = (-90.0, -3.074, 69.1)
ob_cube_031.scale = (10.0, 1.0, 1.0)
ob_cube_031.lock_rotations_4d = False
ob_cube_031.empty_display_type = 'ARROWS'
ob_cube_031.lineart.crease_threshold = 0.0
ob_cube_032.location = (-90.0, -1.058, 67.1)
ob_cube_032.scale = (10.0, 1.0, 1.0)
ob_cube_032.lock_rotations_4d = False
ob_cube_032.empty_display_type = 'ARROWS'
ob_cube_032.lineart.crease_threshold = 0.0
ob_cube_033.location = (-90.0, 0.8146, 65.1)
ob_cube_033.scale = (10.0, 1.0, 1.0)
ob_cube_033.lock_rotations_4d = False
ob_cube_033.empty_display_type = 'ARROWS'
ob_cube_033.lineart.crease_threshold = 0.0
ob_cube_034.location = (-90.0, 2.688, 63.1)
ob_cube_034.scale = (10.0, 1.0, 1.0)
ob_cube_034.lock_rotations_4d = False
ob_cube_034.empty_display_type = 'ARROWS'
ob_cube_034.lineart.crease_threshold = 0.0
ob_cube_035.location = (-90.0, 4.688, 61.1)
ob_cube_035.scale = (10.0, 1.0, 1.0)
ob_cube_035.lock_rotations_4d = False
ob_cube_035.empty_display_type = 'ARROWS'
ob_cube_035.lineart.crease_threshold = 0.0
ob_cube_036.location = (-79.82, -6.422, 69.91)
ob_cube_036.scale = (0.1, 18.0, 10.0)
ob_cube_037.location = (-0.2076, -29.9, 69.96)
ob_cube_037.scale = (100.0, 0.1, 10.0)
ob_cube_038.location = (-90.0, 29.9, 84.92)
ob_cube_038.scale = (10.0, 0.1, 5.0)
ob_cube_039.location = (-80.09, 8.0, 84.92)
ob_cube_039.scale = (0.1, 22.0, 5.0)
ob_window.parent = ob_window_group
ob_window.location = (0.0, 0.0, 0.0)
ob_window.lock_location = (True, True, True)
ob_window.lock_rotation = (True, True, True)
ob_window_group.location = (-100.2, 0.7242, 89.08)
ob_window_group.rotation_euler = (0.0, -0.0, 1.571)
ob_window_group.scale = (3.755, 3.755, 3.755)
ob_ctrl_hole.parent = ob_window_group
ob_ctrl_hole.location = (0.0, 0.0, 0.0)
ob_ctrl_hole.hide_render = True
ob_ctrl_hole.visible_camera = False
ob_ctrl_hole.visible_diffuse = False
ob_ctrl_hole.visible_glossy = False
ob_ctrl_hole.visible_transmission = False
ob_ctrl_hole.display_type = 'WIRE'
ob_window_001.parent = ob_window_group_001
ob_window_001.location = (0.0, 0.0, 0.0)
ob_window_001.lock_location = (True, True, True)
ob_window_001.lock_rotation = (True, True, True)
ob_window_group_001.location = (-69.97, 89.92, 86.58)
ob_window_group_001.scale = (3.755, 3.755, 3.755)
ob_ctrl_hole_001.parent = ob_window_group_001
ob_ctrl_hole_001.location = (0.0, 0.0, 0.0)
ob_ctrl_hole_001.hide_render = True
ob_ctrl_hole_001.visible_camera = False
ob_ctrl_hole_001.visible_diffuse = False
ob_ctrl_hole_001.visible_glossy = False
ob_ctrl_hole_001.visible_transmission = False
ob_ctrl_hole_001.display_type = 'WIRE'
ob_window_002.parent = ob_window_group_002
ob_window_002.location = (0.0, 0.0, 0.0)
ob_window_002.lock_location = (True, True, True)
ob_window_002.lock_rotation = (True, True, True)
ob_window_group_002.location = (69.99, 89.83, 86.58)
ob_window_group_002.scale = (3.755, 3.755, 3.755)
ob_ctrl_hole_002.parent = ob_window_group_002
ob_ctrl_hole_002.location = (0.0, 0.0, 0.0)
ob_ctrl_hole_002.hide_render = True
ob_ctrl_hole_002.visible_camera = False
ob_ctrl_hole_002.visible_diffuse = False
ob_ctrl_hole_002.visible_glossy = False
ob_ctrl_hole_002.visible_transmission = False
ob_ctrl_hole_002.display_type = 'WIRE'
ob_window_003.parent = ob_window_group_003
ob_window_003.location = (0.0, 0.0, 0.0)
ob_window_003.lock_location = (True, True, True)
ob_window_003.lock_rotation = (True, True, True)
ob_window_group_003.location = (206.1, 1.969, 82.22)
ob_window_group_003.rotation_euler = (0.0, -0.0, 1.571)
ob_window_group_003.scale = (3.755, 3.755, 3.755)
ob_ctrl_hole_003.parent = ob_window_group_003
ob_ctrl_hole_003.location = (0.0, 0.0, 0.0)
ob_ctrl_hole_003.hide_render = True
ob_ctrl_hole_003.visible_camera = False
ob_ctrl_hole_003.visible_diffuse = False
ob_ctrl_hole_003.visible_glossy = False
ob_ctrl_hole_003.visible_transmission = False
ob_ctrl_hole_003.display_type = 'WIRE'
ob_window_004.parent = ob_window_group_004
ob_window_004.location = (0.0, 0.0, 0.0)
ob_window_004.lock_location = (True, True, True)
ob_window_004.lock_rotation = (True, True, True)
ob_window_group_004.location = (177.1, -72.69, 82.22)
ob_window_group_004.scale = (3.755, 3.755, 3.755)
ob_ctrl_hole_004.parent = ob_window_group_004
ob_ctrl_hole_004.location = (0.0, 0.0, 0.0)
ob_ctrl_hole_004.hide_render = True
ob_ctrl_hole_004.visible_camera = False
ob_ctrl_hole_004.visible_diffuse = False
ob_ctrl_hole_004.visible_glossy = False
ob_ctrl_hole_004.visible_transmission = False
ob_ctrl_hole_004.display_type = 'WIRE'

# ---- collection membership
col_collection.objects.link(ob_cube)
col_collection.objects.link(ob_cube_001)
col_collection.objects.link(ob_cube_002)
col_collection.objects.link(ob_cube_003)
col_collection.objects.link(ob_cube_004)
col_collection.objects.link(ob_cube_005)
col_collection.objects.link(ob_cube_006)
col_collection.objects.link(ob_cube_007)
col_collection.objects.link(ob_cube_008)
col_collection.objects.link(ob_cube_009)
col_collection.objects.link(ob_cube_010)
col_collection.objects.link(ob_cube_011)
col_collection.objects.link(ob_cube_012)
col_collection.objects.link(ob_cube_013)
col_collection.objects.link(ob_cube_014)
col_collection.objects.link(ob_cube_015)
col_collection.objects.link(ob_cube_016)
col_collection.objects.link(ob_cube_017)
col_collection.objects.link(ob_cube_018)
col_collection.objects.link(ob_cube_019)
col_collection.objects.link(ob_cube_020)
col_collection.objects.link(ob_cube_021)
col_collection.objects.link(ob_cube_022)
col_collection.objects.link(ob_cube_023)
col_collection.objects.link(ob_cube_024)
col_collection.objects.link(ob_cube_025)
col_collection.objects.link(ob_cube_026)
col_collection.objects.link(ob_cube_027)
col_collection.objects.link(ob_cube_029)
col_collection.objects.link(ob_cube_030)
col_collection.objects.link(ob_cube_028)
col_collection.objects.link(ob_cube_031)
col_collection.objects.link(ob_cube_032)
col_collection.objects.link(ob_cube_033)
col_collection.objects.link(ob_cube_034)
col_collection.objects.link(ob_cube_035)
col_collection.objects.link(ob_cube_036)
col_collection.objects.link(ob_cube_037)
col_collection.objects.link(ob_cube_038)
col_collection.objects.link(ob_cube_039)
col_collection.objects.link(ob_window)
col_collection.objects.link(ob_window_group)
col_collection.objects.link(ob_ctrl_hole)
col_collection.objects.link(ob_window_001)
col_collection.objects.link(ob_window_group_001)
col_collection.objects.link(ob_ctrl_hole_001)
col_collection.objects.link(ob_window_002)
col_collection.objects.link(ob_window_group_002)
col_collection.objects.link(ob_ctrl_hole_002)
col_collection.objects.link(ob_window_003)
col_collection.objects.link(ob_window_group_003)
col_collection.objects.link(ob_ctrl_hole_003)
col_collection.objects.link(ob_window_004)
col_collection.objects.link(ob_window_group_004)
col_collection.objects.link(ob_ctrl_hole_004)

# ---- scene / render settings (as saved in the file)
scene.frame_start = 1; scene.frame_end = 250; scene.frame_set(101)
scene.render.engine = 'BLENDER_EEVEE_NEXT'
scene.cycles.sampling_pattern = 'TABULATED_SOBOL'
scene.view_settings.view_transform = 'Filmic'
bpy.context.view_layer.update()

# ---- added for rendering (the .blend has no active camera and no usable light): camera, sun
cam_auto = bpy.data.cameras.new('AutoCamera')
cam_auto.lens = 50.0
cam_auto.sensor_width = 36.0
cam_auto.clip_end = 5691.27
ob_auto_camera = bpy.data.objects.new('AutoCamera', cam_auto)
scene.collection.objects.link(ob_auto_camera)
ob_auto_camera.location = (377.26, -380.532, 339.332)
ob_auto_camera.rotation_euler = (1.09748, -7.21219e-08, 0.694738)
scene.camera = ob_auto_camera
light_auto_sun = bpy.data.lights.new('AutoSun', 'SUN')
light_auto_sun.energy = 3.0
light_auto_sun.angle = 0.0523599
ob_auto_sun = bpy.data.objects.new('AutoSun', light_auto_sun)
scene.collection.objects.link(ob_auto_sun)
ob_auto_sun.rotation_euler = (0.872665, 0.174533, 0.523599)
bpy.context.view_layer.update()
